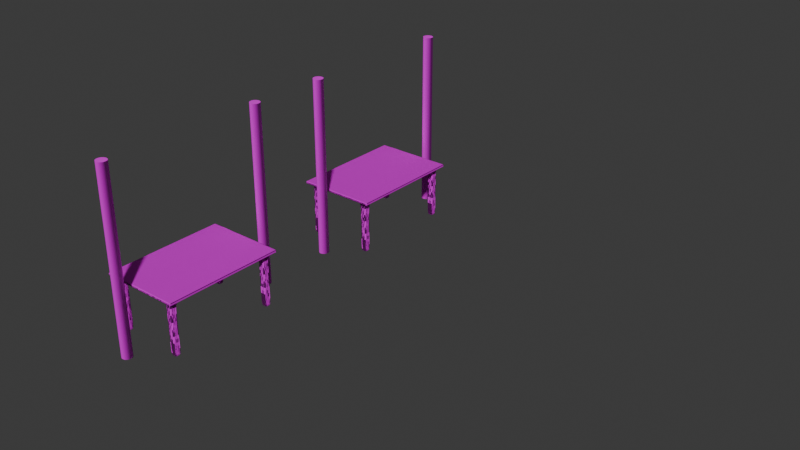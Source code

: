 # Source: Tent.blend  (saved by Blender 4.2.66; exported with 4.5.12 LTS)
import bpy
from mathutils import Matrix  # noqa: F401  (used for matrix-valued properties, if any)

bpy.ops.wm.read_factory_settings(use_empty=True)
scene = bpy.context.scene
scene.name = 'Scene'

# ---- collections
col_collection = bpy.data.collections.new('Collection'); scene.collection.children.link(col_collection)
col_collection_2 = bpy.data.collections.new('Collection 2'); scene.collection.children.link(col_collection_2)

# ---- images (referenced by path relative to the original .blend; pixels are not part of the script)
import os
ASSET_DIR = os.environ.get("B2B_ASSET_DIR", "")  # directory of the original .blend (textures are referenced by path, not embedded)
HERE = os.path.dirname(os.path.abspath(__file__))  # packed textures are extracted next to this script under _unpacked/

def load_image(name, relpath, width, height, colorspace="sRGB"):
    """Load a texture the original file referenced (path relative to the .blend, or extracted next to this script)."""
    p = next((c for c in (os.path.join(HERE, relpath), os.path.join(ASSET_DIR, relpath)) if relpath and os.path.exists(c)), "")
    if p:
        img = bpy.data.images.load(p, check_existing=True)
        img.name = name
    else:  # same state as the original file: an image datablock whose file is absent (Cycles renders it pink)
        img = bpy.data.images.new(name, width, height)
        img.source = "FILE"
        img.filepath = "//" + (relpath or name)
    img.colorspace_settings.name = colorspace
    return img
img_woodflooringashebonydark001_ao_2k_jpg = load_image('WoodFlooringAshEbonyDark001_AO_2K_jpg', 'WoodFlooringAshEbonyDark001_AO_2K.jpg', 1024, 1024, 'Non-Color')
img_woodflooringashebonydark001_bump16_2k_tif = load_image('WoodFlooringAshEbonyDark001_BUMP16_2K_tif', 'WoodFlooringAshEbonyDark001_BUMP16_2K.tif', 1024, 1024, 'Non-Color')
img_woodflooringashebonydark001_col_2k_jpg = load_image('WoodFlooringAshEbonyDark001_COL_2K_jpg', 'WoodFlooringAshEbonyDark001_COL_2K.jpg', 1024, 1024, 'sRGB')
img_woodflooringashebonydark001_disp16_2k_tif = load_image('WoodFlooringAshEbonyDark001_DISP16_2K_tif', 'WoodFlooringAshEbonyDark001_DISP16_2K.tif', 1024, 1024, 'Non-Color')
img_woodflooringashebonydark001_gloss_2k_jpg = load_image('WoodFlooringAshEbonyDark001_GLOSS_2K_jpg', 'WoodFlooringAshEbonyDark001_GLOSS_2K.jpg', 1024, 1024, 'Non-Color')
img_woodflooringashebonydark001_nrm_2k_png = load_image('WoodFlooringAshEbonyDark001_NRM_2K_png', 'WoodFlooringAshEbonyDark001_NRM_2K.png', 1024, 1024, 'Non-Color')
img_woodflooringashebonydark001_refl_2k_jpg = load_image('WoodFlooringAshEbonyDark001_REFL_2K_jpg', 'WoodFlooringAshEbonyDark001_REFL_2K.jpg', 1024, 1024, 'sRGB')
img_fabricupholsteryredplainweave001_col_var1_1k_png = load_image('FabricUpholsteryRedPlainWeave001_COL_VAR1_1K.png', 'FabricUpholsteryMossPlainWeave001/FabricUpholsteryMossPlainWeave001/REGULAR/1K/FabricUpholsteryRedPlainWeave001_COL_VAR1_1K.png', 1024, 1024, 'sRGB')
img_fabricupholsteryblueplainweave001_col_var1_1k_png = load_image('FabricUpholsteryBluePlainWeave001_COL_VAR1_1K.png', 'FabricUpholsteryMossPlainWeave001/FabricUpholsteryMossPlainWeave001/REGULAR/1K/FabricUpholsteryBluePlainWeave001_COL_VAR1_1K.png', 1024, 1024, 'sRGB')
img_woodflooringashebonydark001_ao_2k_jpg_001 = load_image('WoodFlooringAshEbonyDark001_AO_2K_jpg.001', 'WoodFlooringAshEbonyDark001_AO_2K.jpg', 1024, 1024, 'Non-Color')
img_woodflooringashebonydark001_bump16_2k_tif_001 = load_image('WoodFlooringAshEbonyDark001_BUMP16_2K_tif.001', 'WoodFlooringAshEbonyDark001_BUMP16_2K.tif', 1024, 1024, 'Non-Color')
img_woodflooringashebonydark001_col_2k_jpg_001 = load_image('WoodFlooringAshEbonyDark001_COL_2K_jpg.001', 'WoodFlooringAshEbonyDark001_COL_2K.jpg', 1024, 1024, 'sRGB')
img_woodflooringashebonydark001_disp16_2k_tif_001 = load_image('WoodFlooringAshEbonyDark001_DISP16_2K_tif.001', 'WoodFlooringAshEbonyDark001_DISP16_2K.tif', 1024, 1024, 'Non-Color')
img_woodflooringashebonydark001_gloss_2k_jpg_001 = load_image('WoodFlooringAshEbonyDark001_GLOSS_2K_jpg.001', 'WoodFlooringAshEbonyDark001_GLOSS_2K.jpg', 1024, 1024, 'Non-Color')
img_woodflooringashebonydark001_nrm_2k_png_001 = load_image('WoodFlooringAshEbonyDark001_NRM_2K_png.001', 'WoodFlooringAshEbonyDark001_NRM_2K.png', 1024, 1024, 'Non-Color')
img_woodflooringashebonydark001_refl_2k_jpg_001 = load_image('WoodFlooringAshEbonyDark001_REFL_2K_jpg.001', 'WoodFlooringAshEbonyDark001_REFL_2K.jpg', 1024, 1024, 'sRGB')

# ---- materials (node trees are filled in below, after node groups)
mat_woodflooringashebonydark001_2k = bpy.data.materials.new('WoodFlooringAshEbonyDark001_2K')
mat_green_cloth = bpy.data.materials.new('green_cloth')
mat_blue_cloth_002 = bpy.data.materials.new('blue_cloth.002')
mat_woodflooringashebonydark001_2k_001 = bpy.data.materials.new('WoodFlooringAshEbonyDark001_2K.001')

# ---- node groups
ng_simple_uv_mapping = bpy.data.node_groups.new('.simple_uv_mapping', 'ShaderNodeTree')
_s = ng_simple_uv_mapping.interface.new_socket(name='UV', in_out='OUTPUT', socket_type='NodeSocketVector')
_s = ng_simple_uv_mapping.interface.new_socket(name='UV', in_out='INPUT', socket_type='NodeSocketVector')
_s = ng_simple_uv_mapping.interface.new_socket(name='Scale', in_out='INPUT', socket_type='NodeSocketFloat')
_s = ng_simple_uv_mapping.interface.new_socket(name='Rotation', in_out='INPUT', socket_type='NodeSocketFloat')
_s = ng_simple_uv_mapping.interface.new_socket(name='Translate X', in_out='INPUT', socket_type='NodeSocketFloat')
_s = ng_simple_uv_mapping.interface.new_socket(name='Translate Y', in_out='INPUT', socket_type='NodeSocketFloat')
_s = ng_simple_uv_mapping.interface.new_socket(name='Aspect Ratio', in_out='INPUT', socket_type='NodeSocketFloat')
_N = ng_simple_uv_mapping.nodes; _L = ng_simple_uv_mapping.links
n0 = _N.new('NodeGroupInput'); n0.name = 'Group Input'; n0.location = (0, 0)
n1 = _N.new('NodeGroupOutput'); n1.name = 'Group Output'; n1.location = (1250, 0)
n2 = _N.new('ShaderNodeVectorMath'); n2.name = 'Scale (Multiply)'; n2.location = (250, 0)
n2.label = 'Scale (Multiply)'
n2.operation = 'MULTIPLY'
n3 = _N.new('ShaderNodeCombineXYZ'); n3.name = 'Aspect Ratio Factor'; n3.location = (250, -350)
n3.label = 'Aspect Ratio Factor'
n3.inputs[0].default_value = 1.0
n3.inputs[2].default_value = 1.0
n4 = _N.new('ShaderNodeVectorMath'); n4.name = 'Aspect Ration (Multiply)'; n4.location = (500, 0)
n4.label = 'Aspect Ration (Multiply)'
n4.operation = 'MULTIPLY'
n5 = _N.new('ShaderNodeCombineXYZ'); n5.name = 'Translation Offset'; n5.location = (500, -350)
n5.label = 'Translation Offset'
n6 = _N.new('ShaderNodeVectorMath'); n6.name = 'Translation (Add)'; n6.location = (750, 0)
n6.label = 'Translation (Add)'
n7 = _N.new('ShaderNodeMath'); n7.name = 'Math'; n7.location = (750, -350)
n7.operation = 'RADIANS'
n8 = _N.new('ShaderNodeVectorRotate'); n8.name = 'Vector Rotate'; n8.location = (1000, 0)
_L.new(n0.outputs[0], n2.inputs[0])
_L.new(n0.outputs[1], n2.inputs[1])
_L.new(n0.outputs[5], n3.inputs[1])
_L.new(n0.outputs[3], n5.inputs[0])
_L.new(n0.outputs[4], n5.inputs[1])
_L.new(n0.outputs[2], n7.inputs[0])
_L.new(n2.outputs[0], n4.inputs[0])
_L.new(n3.outputs[0], n4.inputs[1])
_L.new(n4.outputs[0], n6.inputs[0])
_L.new(n5.outputs[0], n6.inputs[1])
_L.new(n6.outputs[0], n8.inputs[0])
_L.new(n7.outputs[0], n8.inputs[3])
_L.new(n8.outputs[0], n1.inputs[0])
n1.is_active_output = True
ng_simple_uv_mapping_001 = bpy.data.node_groups.new('.simple_uv_mapping.001', 'ShaderNodeTree')
_s = ng_simple_uv_mapping_001.interface.new_socket(name='UV', in_out='OUTPUT', socket_type='NodeSocketVector')
_s = ng_simple_uv_mapping_001.interface.new_socket(name='UV', in_out='INPUT', socket_type='NodeSocketVector')
_s = ng_simple_uv_mapping_001.interface.new_socket(name='Scale', in_out='INPUT', socket_type='NodeSocketFloat')
_s = ng_simple_uv_mapping_001.interface.new_socket(name='Rotation', in_out='INPUT', socket_type='NodeSocketFloat')
_s = ng_simple_uv_mapping_001.interface.new_socket(name='Translate X', in_out='INPUT', socket_type='NodeSocketFloat')
_s = ng_simple_uv_mapping_001.interface.new_socket(name='Translate Y', in_out='INPUT', socket_type='NodeSocketFloat')
_s = ng_simple_uv_mapping_001.interface.new_socket(name='Aspect Ratio', in_out='INPUT', socket_type='NodeSocketFloat')
_N = ng_simple_uv_mapping_001.nodes; _L = ng_simple_uv_mapping_001.links
n0 = _N.new('NodeGroupInput'); n0.name = 'Group Input'; n0.location = (0, 0)
n1 = _N.new('NodeGroupOutput'); n1.name = 'Group Output'; n1.location = (1250, 0)
n2 = _N.new('ShaderNodeVectorMath'); n2.name = 'Scale (Multiply)'; n2.location = (250, 0)
n2.label = 'Scale (Multiply)'
n2.operation = 'MULTIPLY'
n3 = _N.new('ShaderNodeCombineXYZ'); n3.name = 'Aspect Ratio Factor'; n3.location = (250, -350)
n3.label = 'Aspect Ratio Factor'
n3.inputs[0].default_value = 1.0
n3.inputs[2].default_value = 1.0
n4 = _N.new('ShaderNodeVectorMath'); n4.name = 'Aspect Ration (Multiply)'; n4.location = (500, 0)
n4.label = 'Aspect Ration (Multiply)'
n4.operation = 'MULTIPLY'
n5 = _N.new('ShaderNodeCombineXYZ'); n5.name = 'Translation Offset'; n5.location = (500, -350)
n5.label = 'Translation Offset'
n6 = _N.new('ShaderNodeVectorMath'); n6.name = 'Translation (Add)'; n6.location = (750, 0)
n6.label = 'Translation (Add)'
n7 = _N.new('ShaderNodeMath'); n7.name = 'Math'; n7.location = (750, -350)
n7.operation = 'RADIANS'
n8 = _N.new('ShaderNodeVectorRotate'); n8.name = 'Vector Rotate'; n8.location = (1000, 0)
_L.new(n0.outputs[0], n2.inputs[0])
_L.new(n0.outputs[1], n2.inputs[1])
_L.new(n0.outputs[5], n3.inputs[1])
_L.new(n0.outputs[3], n5.inputs[0])
_L.new(n0.outputs[4], n5.inputs[1])
_L.new(n0.outputs[2], n7.inputs[0])
_L.new(n2.outputs[0], n4.inputs[0])
_L.new(n3.outputs[0], n4.inputs[1])
_L.new(n4.outputs[0], n6.inputs[0])
_L.new(n5.outputs[0], n6.inputs[1])
_L.new(n6.outputs[0], n8.inputs[0])
_L.new(n7.outputs[0], n8.inputs[3])
_L.new(n8.outputs[0], n1.inputs[0])
n1.is_active_output = True

# ---- material node trees
mat_woodflooringashebonydark001_2k.use_nodes = True; mat_woodflooringashebonydark001_2k.node_tree.nodes.clear()
_N = mat_woodflooringashebonydark001_2k.node_tree.nodes; _L = mat_woodflooringashebonydark001_2k.node_tree.links
n0 = _N.new('ShaderNodeBsdfPrincipled'); n0.name = 'Principled BSDF'; n0.location = (-50, 300)
n0.distribution = 'GGX'
n0.subsurface_method = 'RANDOM_WALK_SKIN'
n1 = _N.new('ShaderNodeOutputMaterial'); n1.name = 'Material Output'; n1.location = (300, 300)
n2 = _N.new('NodeFrame'); n2.name = 'Textures'; n2.location = (0, 0)
n2.label = 'Textures'
n2.width = 150
n3 = _N.new('ShaderNodeTexImage'); n3.name = 'AO'; n3.location = (-650, -50)
n3.label = 'AO'
n3.image = img_woodflooringashebonydark001_ao_2k_jpg
n4 = _N.new('ShaderNodeTexImage'); n4.name = 'BUMP16'; n4.location = (-650, -1800)
n4.label = 'BUMP16'
n4.image = img_woodflooringashebonydark001_bump16_2k_tif
n5 = _N.new('ShaderNodeTexImage'); n5.name = 'COL'; n5.location = (-650, 300)
n5.label = 'COL'
n5.image = img_woodflooringashebonydark001_col_2k_jpg
n6 = _N.new('ShaderNodeTexImage'); n6.name = 'DISP16'; n6.location = (-650, -1450)
n6.label = 'DISP16'
n6.image = img_woodflooringashebonydark001_disp16_2k_tif
n6.interpolation = 'Cubic'
n7 = _N.new('ShaderNodeTexImage'); n7.name = 'GLOSS'; n7.location = (-650, -750)
n7.label = 'GLOSS'
n7.image = img_woodflooringashebonydark001_gloss_2k_jpg
n8 = _N.new('ShaderNodeTexImage'); n8.name = 'NRM'; n8.location = (-650, -1100)
n8.label = 'NRM'
n8.image = img_woodflooringashebonydark001_nrm_2k_png
n9 = _N.new('ShaderNodeTexImage'); n9.name = 'REFL'; n9.location = (-650, -400)
n9.label = 'REFL'
n9.image = img_woodflooringashebonydark001_refl_2k_jpg
n10 = _N.new('ShaderNodeMix'); n10.name = 'COLOR * AO'; n10.location = (-300, 300)
n10.label = 'COLOR * AO'
n10.data_type = 'RGBA'
n10.blend_type = 'MULTIPLY'
n10.inputs[0].default_value = 0.0
n11 = _N.new('ShaderNodeDisplacement'); n11.name = 'Displacement'; n11.location = (-300, -1450)
n11.inputs[2].default_value = 0.05
n12 = _N.new('ShaderNodeNormalMap'); n12.name = 'Normal Map'; n12.location = (-300, -1100)
n13 = _N.new('ShaderNodeInvert'); n13.name = 'Invert Gloss'; n13.location = (-300, -750)
n13.label = 'Invert Gloss'
n14 = _N.new('NodeFrame'); n14.name = 'Texture Projection/Mapping'; n14.location = (0, 0)
n14.label = 'Texture Projection/Mapping'
n14.width = 150
n15 = _N.new('ShaderNodeTexCoord'); n15.name = 'Texture Coordinate'; n15.location = (-1250, 300)
n16 = _N.new('ShaderNodeGroup'); n16.name = '.simple_uv_mapping'; n16.location = (-1000, 300)
n16.label = '.simple_uv_mapping'
n16.width = 250
n16.node_tree = ng_simple_uv_mapping
n16.inputs[1].default_value = 1.0
n16.inputs[2].default_value = 0.0
n16.inputs[3].default_value = 0.0
n16.inputs[4].default_value = 0.0
n16.inputs[5].default_value = 1.0
n3.parent = n2
n4.parent = n2
n5.parent = n2
n6.parent = n2
n7.parent = n2
n8.parent = n2
n9.parent = n2
n15.parent = n14
n16.parent = n14
_L.new(n0.outputs[0], n1.inputs[0])
_L.new(n5.outputs[0], n10.inputs[6])
_L.new(n3.outputs[0], n10.inputs[7])
_L.new(n10.outputs[2], n0.inputs[0])
_L.new(n6.outputs[0], n11.inputs[0])
_L.new(n9.outputs[0], n0.inputs[1])
_L.new(n8.outputs[0], n12.inputs[1])
_L.new(n12.outputs[0], n0.inputs[5])
_L.new(n7.outputs[0], n13.inputs[1])
_L.new(n13.outputs[0], n0.inputs[2])
_L.new(n15.outputs[2], n16.inputs[0])
_L.new(n16.outputs[0], n3.inputs[0])
_L.new(n16.outputs[0], n4.inputs[0])
_L.new(n16.outputs[0], n5.inputs[0])
_L.new(n16.outputs[0], n6.inputs[0])
_L.new(n16.outputs[0], n7.inputs[0])
_L.new(n16.outputs[0], n8.inputs[0])
_L.new(n16.outputs[0], n9.inputs[0])
n1.is_active_output = True
mat_green_cloth.use_nodes = True; mat_green_cloth.node_tree.nodes.clear()
_N = mat_green_cloth.node_tree.nodes; _L = mat_green_cloth.node_tree.links
n0 = _N.new('ShaderNodeBsdfPrincipled'); n0.name = 'Principled BSDF'; n0.location = (10, 300)
n0.inputs[2].default_value = 0.81
n1 = _N.new('ShaderNodeOutputMaterial'); n1.name = 'Material Output'; n1.location = (300, 300)
n2 = _N.new('ShaderNodeTexImage'); n2.name = 'Image Texture'; n2.location = (-280, 280)
n2.image = img_fabricupholsteryredplainweave001_col_var1_1k_png
_L.new(n0.outputs[0], n1.inputs[0])
_L.new(n2.outputs[0], n0.inputs[0])
n1.is_active_output = True
mat_blue_cloth_002.use_nodes = True; mat_blue_cloth_002.node_tree.nodes.clear()
_N = mat_blue_cloth_002.node_tree.nodes; _L = mat_blue_cloth_002.node_tree.links
n0 = _N.new('ShaderNodeBsdfPrincipled'); n0.name = 'Principled BSDF'; n0.location = (10, 300)
n1 = _N.new('ShaderNodeOutputMaterial'); n1.name = 'Material Output'; n1.location = (300, 300)
n2 = _N.new('ShaderNodeTexImage'); n2.name = 'Image Texture'; n2.location = (-280, 280)
n2.image = img_fabricupholsteryblueplainweave001_col_var1_1k_png
_L.new(n0.outputs[0], n1.inputs[0])
_L.new(n2.outputs[0], n0.inputs[0])
n1.is_active_output = True
mat_woodflooringashebonydark001_2k_001.use_nodes = True; mat_woodflooringashebonydark001_2k_001.node_tree.nodes.clear()
_N = mat_woodflooringashebonydark001_2k_001.node_tree.nodes; _L = mat_woodflooringashebonydark001_2k_001.node_tree.links
n0 = _N.new('ShaderNodeBsdfPrincipled'); n0.name = 'Principled BSDF'; n0.location = (-50, 300)
n0.distribution = 'GGX'
n0.subsurface_method = 'RANDOM_WALK_SKIN'
n1 = _N.new('ShaderNodeOutputMaterial'); n1.name = 'Material Output'; n1.location = (300, 300)
n2 = _N.new('NodeFrame'); n2.name = 'Textures'; n2.location = (0, 0)
n2.label = 'Textures'
n2.width = 150
n3 = _N.new('ShaderNodeTexImage'); n3.name = 'AO'; n3.location = (-650, -50)
n3.label = 'AO'
n3.image = img_woodflooringashebonydark001_ao_2k_jpg_001
n4 = _N.new('ShaderNodeTexImage'); n4.name = 'BUMP16'; n4.location = (-650, -1800)
n4.label = 'BUMP16'
n4.image = img_woodflooringashebonydark001_bump16_2k_tif_001
n5 = _N.new('ShaderNodeTexImage'); n5.name = 'COL'; n5.location = (-650, 300)
n5.label = 'COL'
n5.image = img_woodflooringashebonydark001_col_2k_jpg_001
n6 = _N.new('ShaderNodeTexImage'); n6.name = 'DISP16'; n6.location = (-650, -1450)
n6.label = 'DISP16'
n6.image = img_woodflooringashebonydark001_disp16_2k_tif_001
n6.interpolation = 'Cubic'
n7 = _N.new('ShaderNodeTexImage'); n7.name = 'GLOSS'; n7.location = (-650, -750)
n7.label = 'GLOSS'
n7.image = img_woodflooringashebonydark001_gloss_2k_jpg_001
n8 = _N.new('ShaderNodeTexImage'); n8.name = 'NRM'; n8.location = (-650, -1100)
n8.label = 'NRM'
n8.image = img_woodflooringashebonydark001_nrm_2k_png_001
n9 = _N.new('ShaderNodeTexImage'); n9.name = 'REFL'; n9.location = (-650, -400)
n9.label = 'REFL'
n9.image = img_woodflooringashebonydark001_refl_2k_jpg_001
n10 = _N.new('ShaderNodeMix'); n10.name = 'COLOR * AO'; n10.location = (-300, 300)
n10.label = 'COLOR * AO'
n10.data_type = 'RGBA'
n10.blend_type = 'MULTIPLY'
n10.inputs[0].default_value = 0.0
n11 = _N.new('ShaderNodeDisplacement'); n11.name = 'Displacement'; n11.location = (-300, -1450)
n11.inputs[2].default_value = 0.05
n12 = _N.new('ShaderNodeNormalMap'); n12.name = 'Normal Map'; n12.location = (-300, -1100)
n13 = _N.new('ShaderNodeInvert'); n13.name = 'Invert Gloss'; n13.location = (-300, -750)
n13.label = 'Invert Gloss'
n14 = _N.new('NodeFrame'); n14.name = 'Texture Projection/Mapping'; n14.location = (0, 0)
n14.label = 'Texture Projection/Mapping'
n14.width = 150
n15 = _N.new('ShaderNodeTexCoord'); n15.name = 'Texture Coordinate'; n15.location = (-1250, 300)
n16 = _N.new('ShaderNodeGroup'); n16.name = '.simple_uv_mapping'; n16.location = (-1000, 300)
n16.label = '.simple_uv_mapping'
n16.width = 250
n16.node_tree = ng_simple_uv_mapping_001
n16.inputs[1].default_value = 1.0
n16.inputs[2].default_value = 0.0
n16.inputs[3].default_value = 0.0
n16.inputs[4].default_value = 0.0
n16.inputs[5].default_value = 1.0
n3.parent = n2
n4.parent = n2
n5.parent = n2
n6.parent = n2
n7.parent = n2
n8.parent = n2
n9.parent = n2
n15.parent = n14
n16.parent = n14
_L.new(n0.outputs[0], n1.inputs[0])
_L.new(n5.outputs[0], n10.inputs[6])
_L.new(n3.outputs[0], n10.inputs[7])
_L.new(n10.outputs[2], n0.inputs[0])
_L.new(n6.outputs[0], n11.inputs[0])
_L.new(n9.outputs[0], n0.inputs[1])
_L.new(n8.outputs[0], n12.inputs[1])
_L.new(n12.outputs[0], n0.inputs[5])
_L.new(n7.outputs[0], n13.inputs[1])
_L.new(n13.outputs[0], n0.inputs[2])
_L.new(n15.outputs[2], n16.inputs[0])
_L.new(n16.outputs[0], n3.inputs[0])
_L.new(n16.outputs[0], n4.inputs[0])
_L.new(n16.outputs[0], n5.inputs[0])
_L.new(n16.outputs[0], n6.inputs[0])
_L.new(n16.outputs[0], n7.inputs[0])
_L.new(n16.outputs[0], n8.inputs[0])
_L.new(n16.outputs[0], n9.inputs[0])
n1.is_active_output = True

# ---- world
world_world = bpy.data.worlds.new('World'); scene.world = world_world
world_world.use_nodes = True; world_world.node_tree.nodes.clear()
_N = world_world.node_tree.nodes; _L = world_world.node_tree.links
n0 = _N.new('ShaderNodeOutputWorld'); n0.name = 'World Output'; n0.location = (300, 300)
n1 = _N.new('ShaderNodeBackground'); n1.name = 'Background'; n1.location = (10, 300)
n1.inputs[0].default_value = (0.05088, 0.05088, 0.05088, 1.0)
_L.new(n1.outputs[0], n0.inputs[0])
n0.is_active_output = True
world_world.color = (0.05088, 0.05088, 0.05088)
world_world.sun_shadow_jitter_overblur = 0.0

# ---- meshes
me_cylinder = bpy.data.meshes.new('Cylinder')
me_cylinder.from_pydata([(0.0, 1.0, -1.0), (0.0, 1.0, 1.0), (0.1951, 0.9808, -1.0), (0.1951, 0.9808, 1.0), (0.3827, 0.9239, -1.0), (0.3827, 0.9239, 1.0), (0.5556, 0.8315, -1.0), (0.5556, 0.8315, 1.0), (0.7071, 0.7071, -1.0), (0.7071, 0.7071, 1.0), (0.8315, 0.5556, -1.0), (0.8315, 0.5556, 1.0), (0.9239, 0.3827, -1.0), (0.9239, 0.3827, 1.0), (0.9808, 0.1951, -1.0), (0.9808, 0.1951, 1.0), (1.0, 0.0, -1.0), (1.0, 0.0, 1.0), (0.9808, -0.1951, -1.0), (0.9808, -0.1951, 1.0), (0.9239, -0.3827, -1.0), (0.9239, -0.3827, 1.0), (0.8315, -0.5556, -1.0), (0.8315, -0.5556, 1.0), (0.7071, -0.7071, -1.0), (0.7071, -0.7071, 1.0), (0.5556, -0.8315, -1.0), (0.5556, -0.8315, 1.0), (0.3827, -0.9239, -1.0), (0.3827, -0.9239, 1.0), (0.1951, -0.9808, -1.0), (0.1951, -0.9808, 1.0), (0.0, -1.0, -1.0), (0.0, -1.0, 1.0), (-0.1951, -0.9808, -1.0), (-0.1951, -0.9808, 1.0), (-0.3827, -0.9239, -1.0), (-0.3827, -0.9239, 1.0), (-0.5556, -0.8315, -1.0), (-0.5556, -0.8315, 1.0), (-0.7071, -0.7071, -1.0), (-0.7071, -0.7071, 1.0), (-0.8315, -0.5556, -1.0), (-0.8315, -0.5556, 1.0), (-0.9239, -0.3827, -1.0), (-0.9239, -0.3827, 1.0), (-0.9808, -0.1951, -1.0), (-0.9808, -0.1951, 1.0), (-1.0, 0.0, -1.0), (-1.0, 0.0, 1.0), (-0.9808, 0.1951, -1.0), (-0.9808, 0.1951, 1.0), (-0.9239, 0.3827, -1.0), (-0.9239, 0.3827, 1.0), (-0.8315, 0.5556, -1.0), (-0.8315, 0.5556, 1.0), (-0.7071, 0.7071, -1.0), (-0.7071, 0.7071, 1.0), (-0.5556, 0.8315, -1.0), (-0.5556, 0.8315, 1.0), (-0.3827, 0.9239, -1.0), (-0.3827, 0.9239, 1.0), (-0.1951, 0.9808, -1.0), (-0.1951, 0.9808, 1.0)], [], [(0, 1, 3, 2), (2, 3, 5, 4), (4, 5, 7, 6), (6, 7, 9, 8), (8, 9, 11, 10), (10, 11, 13, 12), (12, 13, 15, 14), (14, 15, 17, 16), (16, 17, 19, 18), (18, 19, 21, 20), (20, 21, 23, 22), (22, 23, 25, 24), (24, 25, 27, 26), (26, 27, 29, 28), (28, 29, 31, 30), (30, 31, 33, 32), (32, 33, 35, 34), (34, 35, 37, 36), (36, 37, 39, 38), (38, 39, 41, 40), (40, 41, 43, 42), (42, 43, 45, 44), (44, 45, 47, 46), (46, 47, 49, 48), (48, 49, 51, 50), (50, 51, 53, 52), (52, 53, 55, 54), (54, 55, 57, 56), (56, 57, 59, 58), (58, 59, 61, 60), (3, 1, 63, 61, 59, 57, 55, 53, 51, 49, 47, 45, 43, 41, 39, 37, 35, 33, 31, 29, 27, 25, 23, 21, 19, 17, 15, 13, 11, 9, 7, 5), (60, 61, 63, 62), (62, 63, 1, 0), (0, 2, 4, 6, 8, 10, 12, 14, 16, 18, 20, 22, 24, 26, 28, 30, 32, 34, 36, 38, 40, 42, 44, 46, 48, 50, 52, 54, 56, 58, 60, 62)])
_uv = me_cylinder.uv_layers.new(name='UVMap')
_uv.uv.foreach_set('vector', [1.0, 0.5, 1.0, 1.0, 0.9688, 1.0, 0.9688, 0.5, 0.9688, 0.5, 0.9688, 1.0, 0.9375, 1.0, 0.9375, 0.5, 0.9375, 0.5, 0.9375, 1.0, 0.9062, 1.0, 0.9062, 0.5, 0.9062, 0.5, 0.9062, 1.0, 0.875, 1.0, 0.875, 0.5, 0.875, 0.5, 0.875, 1.0, 0.8438, 1.0, 0.8438, 0.5, 0.8438, 0.5, 0.8438, 1.0, 0.8125, 1.0, 0.8125, 0.5, 0.8125, 0.5, 0.8125, 1.0, 0.7812, 1.0, 0.7812, 0.5, 0.7812, 0.5, 0.7812, 1.0, 0.75, 1.0, 0.75, 0.5, 0.75, 0.5, 0.75, 1.0, 0.7188, 1.0, 0.7188, 0.5, 0.7188, 0.5, 0.7188, 1.0, 0.6875, 1.0, 0.6875, 0.5, 0.6875, 0.5, 0.6875, 1.0, 0.6562, 1.0, 0.6562, 0.5, 0.6562, 0.5, 0.6562, 1.0, 0.625, 1.0, 0.625, 0.5, 0.625, 0.5, 0.625, 1.0, 0.5938, 1.0, 0.5938, 0.5, 0.5938, 0.5, 0.5938, 1.0, 0.5625, 1.0, 0.5625, 0.5, 0.5625, 0.5, 0.5625, 1.0, 0.5312, 1.0, 0.5312, 0.5, 0.5312, 0.5, 0.5312, 1.0, 0.5, 1.0, 0.5, 0.5, 0.5, 0.5, 0.5, 1.0, 0.4688, 1.0, 0.4688, 0.5, 0.4688, 0.5, 0.4688, 1.0, 0.4375, 1.0, 0.4375, 0.5, 0.4375, 0.5, 0.4375, 1.0, 0.4062, 1.0, 0.4062, 0.5, 0.4062, 0.5, 0.4062, 1.0, 0.375, 1.0, 0.375, 0.5, 0.375, 0.5, 0.375, 1.0, 0.3438, 1.0, 0.3438, 0.5, 0.3438, 0.5, 0.3438, 1.0, 0.3125, 1.0, 0.3125, 0.5, 0.3125, 0.5, 0.3125, 1.0, 0.2812, 1.0, 0.2812, 0.5, 0.2812, 0.5, 0.2812, 1.0, 0.25, 1.0, 0.25, 0.5, 0.25, 0.5, 0.25, 1.0, 0.2188, 1.0, 0.2188, 0.5, 0.2188, 0.5, 0.2188, 1.0, 0.1875, 1.0, 0.1875, 0.5, 0.1875, 0.5, 0.1875, 1.0, 0.1562, 1.0, 0.1562, 0.5, 0.1562, 0.5, 0.1562, 1.0, 0.125, 1.0, 0.125, 0.5, 0.125, 0.5, 0.125, 1.0, 0.09375, 1.0, 0.09375, 0.5, 0.09375, 0.5, 0.09375, 1.0, 0.0625, 1.0, 0.0625, 0.5, 0.2968, 0.4854, 0.25, 0.49, 0.2032, 0.4854, 0.1582, 0.4717, 0.1167, 0.4496, 0.08029, 0.4197, 0.05045, 0.3833, 0.02827, 0.3418, 0.01461, 0.2968, 0.01, 0.25, 0.01461, 0.2032, 0.02827, 0.1582, 0.05045, 0.1167, 0.08029, 0.08029, 0.1167, 0.05045, 0.1582, 0.02827, 0.2032, 0.01461, 0.25, 0.01, 0.2968, 0.01461, 0.3418, 0.02827, 0.3833, 0.05045, 0.4197, 0.08029, 0.4496, 0.1167, 0.4717, 0.1582, 0.4854, 0.2032, 0.49, 0.25, 0.4854, 0.2968, 0.4717, 0.3418, 0.4496, 0.3833, 0.4197, 0.4197, 0.3833, 0.4496, 0.3418, 0.4717, 0.0625, 0.5, 0.0625, 1.0, 0.03125, 1.0, 0.03125, 0.5, 0.03125, 0.5, 0.03125, 1.0, 0.0, 1.0, 0.0, 0.5, 0.75, 0.49, 0.7968, 0.4854, 0.8418, 0.4717, 0.8833, 0.4496, 0.9197, 0.4197, 0.9496, 0.3833, 0.9717, 0.3418, 0.9854, 0.2968, 0.99, 0.25, 0.9854, 0.2032, 0.9717, 0.1582, 0.9496, 0.1167, 0.9197, 0.08029, 0.8833, 0.05045, 0.8418, 0.02827, 0.7968, 0.01461, 0.75, 0.01, 0.7032, 0.01461, 0.6582, 0.02827, 0.6167, 0.05045, 0.5803, 0.08029, 0.5504, 0.1167, 0.5283, 0.1582, 0.5146, 0.2032, 0.51, 0.25, 0.5146, 0.2968, 0.5283, 0.3418, 0.5504, 0.3833, 0.5803, 0.4197, 0.6167, 0.4496, 0.6582, 0.4717, 0.7032, 0.4854])
me_cylinder.materials.append(mat_woodflooringashebonydark001_2k)
me_cylinder.update()
me_cylinder_001 = bpy.data.meshes.new('Cylinder.001')
me_cylinder_001.from_pydata([(0.0, 1.0, -1.0), (0.0, 1.0, 1.0), (0.1951, 0.9808, -1.0), (0.1951, 0.9808, 1.0), (0.3827, 0.9239, -1.0), (0.3827, 0.9239, 1.0), (0.5556, 0.8315, -1.0), (0.5556, 0.8315, 1.0), (0.7071, 0.7071, -1.0), (0.7071, 0.7071, 1.0), (0.8315, 0.5556, -1.0), (0.8315, 0.5556, 1.0), (0.9239, 0.3827, -1.0), (0.9239, 0.3827, 1.0), (0.9808, 0.1951, -1.0), (0.9808, 0.1951, 1.0), (1.0, 0.0, -1.0), (1.0, 0.0, 1.0), (0.9808, -0.1951, -1.0), (0.9808, -0.1951, 1.0), (0.9239, -0.3827, -1.0), (0.9239, -0.3827, 1.0), (0.8315, -0.5556, -1.0), (0.8315, -0.5556, 1.0), (0.7071, -0.7071, -1.0), (0.7071, -0.7071, 1.0), (0.5556, -0.8315, -1.0), (0.5556, -0.8315, 1.0), (0.3827, -0.9239, -1.0), (0.3827, -0.9239, 1.0), (0.1951, -0.9808, -1.0), (0.1951, -0.9808, 1.0), (0.0, -1.0, -1.0), (0.0, -1.0, 1.0), (-0.1951, -0.9808, -1.0), (-0.1951, -0.9808, 1.0), (-0.3827, -0.9239, -1.0), (-0.3827, -0.9239, 1.0), (-0.5556, -0.8315, -1.0), (-0.5556, -0.8315, 1.0), (-0.7071, -0.7071, -1.0), (-0.7071, -0.7071, 1.0), (-0.8315, -0.5556, -1.0), (-0.8315, -0.5556, 1.0), (-0.9239, -0.3827, -1.0), (-0.9239, -0.3827, 1.0), (-0.9808, -0.1951, -1.0), (-0.9808, -0.1951, 1.0), (-1.0, 0.0, -1.0), (-1.0, 0.0, 1.0), (-0.9808, 0.1951, -1.0), (-0.9808, 0.1951, 1.0), (-0.9239, 0.3827, -1.0), (-0.9239, 0.3827, 1.0), (-0.8315, 0.5556, -1.0), (-0.8315, 0.5556, 1.0), (-0.7071, 0.7071, -1.0), (-0.7071, 0.7071, 1.0), (-0.5556, 0.8315, -1.0), (-0.5556, 0.8315, 1.0), (-0.3827, 0.9239, -1.0), (-0.3827, 0.9239, 1.0), (-0.1951, 0.9808, -1.0), (-0.1951, 0.9808, 1.0)], [], [(0, 1, 3, 2), (2, 3, 5, 4), (4, 5, 7, 6), (6, 7, 9, 8), (8, 9, 11, 10), (10, 11, 13, 12), (12, 13, 15, 14), (14, 15, 17, 16), (16, 17, 19, 18), (18, 19, 21, 20), (20, 21, 23, 22), (22, 23, 25, 24), (24, 25, 27, 26), (26, 27, 29, 28), (28, 29, 31, 30), (30, 31, 33, 32), (32, 33, 35, 34), (34, 35, 37, 36), (36, 37, 39, 38), (38, 39, 41, 40), (40, 41, 43, 42), (42, 43, 45, 44), (44, 45, 47, 46), (46, 47, 49, 48), (48, 49, 51, 50), (50, 51, 53, 52), (52, 53, 55, 54), (54, 55, 57, 56), (56, 57, 59, 58), (58, 59, 61, 60), (3, 1, 63, 61, 59, 57, 55, 53, 51, 49, 47, 45, 43, 41, 39, 37, 35, 33, 31, 29, 27, 25, 23, 21, 19, 17, 15, 13, 11, 9, 7, 5), (60, 61, 63, 62), (62, 63, 1, 0), (0, 2, 4, 6, 8, 10, 12, 14, 16, 18, 20, 22, 24, 26, 28, 30, 32, 34, 36, 38, 40, 42, 44, 46, 48, 50, 52, 54, 56, 58, 60, 62)])
_uv = me_cylinder_001.uv_layers.new(name='UVMap')
_uv.uv.foreach_set('vector', [1.0, 0.5, 1.0, 1.0, 0.9688, 1.0, 0.9688, 0.5, 0.9688, 0.5, 0.9688, 1.0, 0.9375, 1.0, 0.9375, 0.5, 0.9375, 0.5, 0.9375, 1.0, 0.9062, 1.0, 0.9062, 0.5, 0.9062, 0.5, 0.9062, 1.0, 0.875, 1.0, 0.875, 0.5, 0.875, 0.5, 0.875, 1.0, 0.8438, 1.0, 0.8438, 0.5, 0.8438, 0.5, 0.8438, 1.0, 0.8125, 1.0, 0.8125, 0.5, 0.8125, 0.5, 0.8125, 1.0, 0.7812, 1.0, 0.7812, 0.5, 0.7812, 0.5, 0.7812, 1.0, 0.75, 1.0, 0.75, 0.5, 0.75, 0.5, 0.75, 1.0, 0.7188, 1.0, 0.7188, 0.5, 0.7188, 0.5, 0.7188, 1.0, 0.6875, 1.0, 0.6875, 0.5, 0.6875, 0.5, 0.6875, 1.0, 0.6562, 1.0, 0.6562, 0.5, 0.6562, 0.5, 0.6562, 1.0, 0.625, 1.0, 0.625, 0.5, 0.625, 0.5, 0.625, 1.0, 0.5938, 1.0, 0.5938, 0.5, 0.5938, 0.5, 0.5938, 1.0, 0.5625, 1.0, 0.5625, 0.5, 0.5625, 0.5, 0.5625, 1.0, 0.5312, 1.0, 0.5312, 0.5, 0.5312, 0.5, 0.5312, 1.0, 0.5, 1.0, 0.5, 0.5, 0.5, 0.5, 0.5, 1.0, 0.4688, 1.0, 0.4688, 0.5, 0.4688, 0.5, 0.4688, 1.0, 0.4375, 1.0, 0.4375, 0.5, 0.4375, 0.5, 0.4375, 1.0, 0.4062, 1.0, 0.4062, 0.5, 0.4062, 0.5, 0.4062, 1.0, 0.375, 1.0, 0.375, 0.5, 0.375, 0.5, 0.375, 1.0, 0.3438, 1.0, 0.3438, 0.5, 0.3438, 0.5, 0.3438, 1.0, 0.3125, 1.0, 0.3125, 0.5, 0.3125, 0.5, 0.3125, 1.0, 0.2812, 1.0, 0.2812, 0.5, 0.2812, 0.5, 0.2812, 1.0, 0.25, 1.0, 0.25, 0.5, 0.25, 0.5, 0.25, 1.0, 0.2188, 1.0, 0.2188, 0.5, 0.2188, 0.5, 0.2188, 1.0, 0.1875, 1.0, 0.1875, 0.5, 0.1875, 0.5, 0.1875, 1.0, 0.1562, 1.0, 0.1562, 0.5, 0.1562, 0.5, 0.1562, 1.0, 0.125, 1.0, 0.125, 0.5, 0.125, 0.5, 0.125, 1.0, 0.09375, 1.0, 0.09375, 0.5, 0.09375, 0.5, 0.09375, 1.0, 0.0625, 1.0, 0.0625, 0.5, 0.2968, 0.4854, 0.25, 0.49, 0.2032, 0.4854, 0.1582, 0.4717, 0.1167, 0.4496, 0.08029, 0.4197, 0.05045, 0.3833, 0.02827, 0.3418, 0.01461, 0.2968, 0.01, 0.25, 0.01461, 0.2032, 0.02827, 0.1582, 0.05045, 0.1167, 0.08029, 0.08029, 0.1167, 0.05045, 0.1582, 0.02827, 0.2032, 0.01461, 0.25, 0.01, 0.2968, 0.01461, 0.3418, 0.02827, 0.3833, 0.05045, 0.4197, 0.08029, 0.4496, 0.1167, 0.4717, 0.1582, 0.4854, 0.2032, 0.49, 0.25, 0.4854, 0.2968, 0.4717, 0.3418, 0.4496, 0.3833, 0.4197, 0.4197, 0.3833, 0.4496, 0.3418, 0.4717, 0.0625, 0.5, 0.0625, 1.0, 0.03125, 1.0, 0.03125, 0.5, 0.03125, 0.5, 0.03125, 1.0, 0.0, 1.0, 0.0, 0.5, 0.75, 0.49, 0.7968, 0.4854, 0.8418, 0.4717, 0.8833, 0.4496, 0.9197, 0.4197, 0.9496, 0.3833, 0.9717, 0.3418, 0.9854, 0.2968, 0.99, 0.25, 0.9854, 0.2032, 0.9717, 0.1582, 0.9496, 0.1167, 0.9197, 0.08029, 0.8833, 0.05045, 0.8418, 0.02827, 0.7968, 0.01461, 0.75, 0.01, 0.7032, 0.01461, 0.6582, 0.02827, 0.6167, 0.05045, 0.5803, 0.08029, 0.5504, 0.1167, 0.5283, 0.1582, 0.5146, 0.2032, 0.51, 0.25, 0.5146, 0.2968, 0.5283, 0.3418, 0.5504, 0.3833, 0.5803, 0.4197, 0.6167, 0.4496, 0.6582, 0.4717, 0.7032, 0.4854])
me_cylinder_001.materials.append(mat_woodflooringashebonydark001_2k)
me_cylinder_001.update()
me_plane = bpy.data.meshes.new('Plane')
me_plane.from_pydata([(-0.2861, -0.2877, -0.007039), (0.2726, -0.2877, -0.02445), (-0.2861, 0.2713, -0.007039), (0.2726, 0.2713, -0.02445), (-0.2861, 0.2205, -0.007039), (-0.2861, 0.1697, -0.007039), (-0.2861, 0.1188, -0.007039), (-0.2861, 0.06803, -0.007039), (-0.2861, 0.01722, -0.007039), (-0.2861, -0.0336, -0.007039), (-0.2861, -0.08441, -0.007039), (-0.2861, -0.1352, -0.007039), (-0.2861, -0.186, -0.007039), (-0.2861, -0.2369, -0.007039), (-0.2353, -0.2877, -0.008622), (-0.1845, -0.2877, -0.0102), (-0.1337, -0.2877, -0.01179), (-0.08295, -0.2877, -0.01337), (-0.03216, -0.2877, -0.01495), (0.01863, -0.2877, -0.01654), (0.06942, -0.2877, -0.01812), (0.1202, -0.2877, -0.0197), (0.171, -0.2877, -0.02128), (0.2218, -0.2877, -0.02287), (0.2726, -0.2369, -0.02445), (0.2726, -0.186, -0.02445), (0.2726, -0.1352, -0.02445), (0.2726, -0.08441, -0.02445), (0.2726, -0.0336, -0.02445), (0.2726, 0.01722, -0.02445), (0.2726, 0.06803, -0.02445), (0.2726, 0.1188, -0.02445), (0.2726, 0.1697, -0.02445), (0.2726, 0.2205, -0.02445), (0.2218, 0.2713, -0.02287), (0.171, 0.2713, -0.02128), (0.1202, 0.2713, -0.0197), (0.06942, 0.2713, -0.01812), (0.01863, 0.2713, -0.01654), (-0.03216, 0.2713, -0.01495), (-0.08295, 0.2713, -0.01337), (-0.1337, 0.2713, -0.01179), (-0.1845, 0.2713, -0.0102), (-0.2353, 0.2713, -0.008622), (-0.2353, -0.2369, -0.008622), (-0.2353, -0.186, -0.008622), (-0.2353, -0.1352, -0.008622), (-0.2353, -0.08441, -0.008622), (-0.2353, -0.0336, -0.008622), (-0.2353, 0.01722, -0.008622), (-0.2353, 0.06803, -0.008622), (-0.2353, 0.1188, -0.008622), (-0.2353, 0.1697, -0.008622), (-0.2353, 0.2205, -0.008622), (-0.1845, -0.2369, -0.0102), (-0.1845, -0.186, -0.0102), (-0.1845, -0.1352, -0.0102), (-0.1845, -0.08441, -0.0102), (-0.1845, -0.0336, -0.0102), (-0.1845, 0.01722, -0.0102), (-0.1845, 0.06803, -0.0102), (-0.1845, 0.1188, -0.0102), (-0.1845, 0.1697, -0.0102), (-0.1845, 0.2205, -0.0102), (-0.1337, -0.2369, -0.01179), (-0.1337, -0.186, -0.01179), (-0.1337, -0.1352, -0.01179), (-0.1337, -0.08441, -0.01179), (-0.1337, -0.0336, -0.01179), (-0.1337, 0.01722, -0.01179), (-0.1337, 0.06803, -0.01179), (-0.1337, 0.1188, -0.01179), (-0.1337, 0.1697, -0.01179), (-0.1337, 0.2205, -0.01179), (-0.08295, -0.2369, -0.01337), (-0.08295, -0.186, -0.01337), (-0.08295, -0.1352, -0.01337), (-0.08295, -0.08441, -0.01337), (-0.08295, -0.0336, -0.01337), (-0.08295, 0.01722, -0.01337), (-0.08295, 0.06803, -0.01337), (-0.08295, 0.1188, -0.01337), (-0.08295, 0.1697, -0.01337), (-0.08295, 0.2205, -0.01337), (-0.03216, -0.2369, -0.01495), (-0.03216, -0.186, -0.01495), (-0.03216, -0.1352, -0.01495), (-0.03216, -0.08441, -0.01495), (-0.03216, -0.0336, -0.01495), (-0.03216, 0.01722, -0.01495), (-0.03216, 0.06803, -0.01495), (-0.03216, 0.1188, -0.01495), (-0.03216, 0.1697, -0.01495), (-0.03216, 0.2205, -0.01495), (0.01863, -0.2369, -0.01654), (0.01863, -0.186, -0.01654), (0.01863, -0.1352, -0.01654), (0.01863, -0.08441, -0.01654), (0.01863, -0.0336, -0.01654), (0.01863, 0.01722, -0.01654), (0.01863, 0.06803, -0.01654), (0.01863, 0.1188, -0.01654), (0.01863, 0.1697, -0.01654), (0.01863, 0.2205, -0.01654), (0.06942, -0.2369, -0.01812), (0.06942, -0.186, -0.01812), (0.06942, -0.1352, -0.01812), (0.06942, -0.08441, -0.01812), (0.06942, -0.0336, -0.01812), (0.06942, 0.01722, -0.01812), (0.06942, 0.06803, -0.01812), (0.06942, 0.1188, -0.01812), (0.06942, 0.1697, -0.01812), (0.06942, 0.2205, -0.01812), (0.1202, -0.2369, -0.0197), (0.1202, -0.186, -0.0197), (0.1202, -0.1352, -0.0197), (0.1202, -0.08441, -0.0197), (0.1202, -0.0336, -0.0197), (0.1202, 0.01722, -0.0197), (0.1202, 0.06803, -0.0197), (0.1202, 0.1188, -0.0197), (0.1202, 0.1697, -0.0197), (0.1202, 0.2205, -0.0197), (0.171, -0.2369, -0.02128), (0.171, -0.186, -0.02128), (0.171, -0.1352, -0.02128), (0.171, -0.08441, -0.02128), (0.171, -0.0336, -0.02128), (0.171, 0.01722, -0.02128), (0.171, 0.06803, -0.02128), (0.171, 0.1188, -0.02128), (0.171, 0.1697, -0.02128), (0.171, 0.2205, -0.02128), (0.2218, -0.2369, -0.02287), (0.2218, -0.186, -0.02287), (0.2218, -0.1352, -0.02287), (0.2218, -0.08441, -0.02287), (0.2218, -0.0336, -0.02287), (0.2218, 0.01722, -0.02287), (0.2218, 0.06803, -0.02287), (0.2218, 0.1188, -0.02287), (0.2218, 0.1697, -0.02287), (0.2218, 0.2205, -0.02287)], [], [(143, 33, 3, 34), (4, 53, 43, 2), (53, 63, 42, 43), (63, 73, 41, 42), (73, 83, 40, 41), (83, 93, 39, 40), (93, 103, 38, 39), (103, 113, 37, 38), (113, 123, 36, 37), (123, 133, 35, 36), (133, 143, 34, 35), (0, 14, 44, 13), (13, 44, 45, 12), (12, 45, 46, 11), (11, 46, 47, 10), (10, 47, 48, 9), (9, 48, 49, 8), (8, 49, 50, 7), (7, 50, 51, 6), (6, 51, 52, 5), (5, 52, 53, 4), (14, 15, 54, 44), (44, 54, 55, 45), (45, 55, 56, 46), (46, 56, 57, 47), (47, 57, 58, 48), (48, 58, 59, 49), (49, 59, 60, 50), (50, 60, 61, 51), (51, 61, 62, 52), (52, 62, 63, 53), (15, 16, 64, 54), (54, 64, 65, 55), (55, 65, 66, 56), (56, 66, 67, 57), (57, 67, 68, 58), (58, 68, 69, 59), (59, 69, 70, 60), (60, 70, 71, 61), (61, 71, 72, 62), (62, 72, 73, 63), (16, 17, 74, 64), (64, 74, 75, 65), (65, 75, 76, 66), (66, 76, 77, 67), (67, 77, 78, 68), (68, 78, 79, 69), (69, 79, 80, 70), (70, 80, 81, 71), (71, 81, 82, 72), (72, 82, 83, 73), (17, 18, 84, 74), (74, 84, 85, 75), (75, 85, 86, 76), (76, 86, 87, 77), (77, 87, 88, 78), (78, 88, 89, 79), (79, 89, 90, 80), (80, 90, 91, 81), (81, 91, 92, 82), (82, 92, 93, 83), (18, 19, 94, 84), (84, 94, 95, 85), (85, 95, 96, 86), (86, 96, 97, 87), (87, 97, 98, 88), (88, 98, 99, 89), (89, 99, 100, 90), (90, 100, 101, 91), (91, 101, 102, 92), (92, 102, 103, 93), (19, 20, 104, 94), (94, 104, 105, 95), (95, 105, 106, 96), (96, 106, 107, 97), (97, 107, 108, 98), (98, 108, 109, 99), (99, 109, 110, 100), (100, 110, 111, 101), (101, 111, 112, 102), (102, 112, 113, 103), (20, 21, 114, 104), (104, 114, 115, 105), (105, 115, 116, 106), (106, 116, 117, 107), (107, 117, 118, 108), (108, 118, 119, 109), (109, 119, 120, 110), (110, 120, 121, 111), (111, 121, 122, 112), (112, 122, 123, 113), (21, 22, 124, 114), (114, 124, 125, 115), (115, 125, 126, 116), (116, 126, 127, 117), (117, 127, 128, 118), (118, 128, 129, 119), (119, 129, 130, 120), (120, 130, 131, 121), (121, 131, 132, 122), (122, 132, 133, 123), (22, 23, 134, 124), (124, 134, 135, 125), (125, 135, 136, 126), (126, 136, 137, 127), (127, 137, 138, 128), (128, 138, 139, 129), (129, 139, 140, 130), (130, 140, 141, 131), (131, 141, 142, 132), (132, 142, 143, 133), (23, 1, 24, 134), (134, 24, 25, 135), (135, 25, 26, 136), (136, 26, 27, 137), (137, 27, 28, 138), (138, 28, 29, 139), (139, 29, 30, 140), (140, 30, 31, 141), (141, 31, 32, 142), (142, 32, 33, 143)])
_uv = me_plane.uv_layers.new(name='UVMap')
_uv.uv.foreach_set('vector', [0.9091, 0.9091, 1.0, 0.9091, 1.0, 1.0, 0.9091, 1.0, 0.0, 0.9091, 0.09091, 0.9091, 0.09091, 1.0, 0.0, 1.0, 0.09091, 0.9091, 0.1818, 0.9091, 0.1818, 1.0, 0.09091, 1.0, 0.1818, 0.9091, 0.2727, 0.9091, 0.2727, 1.0, 0.1818, 1.0, 0.2727, 0.9091, 0.3636, 0.9091, 0.3636, 1.0, 0.2727, 1.0, 0.3636, 0.9091, 0.4545, 0.9091, 0.4545, 1.0, 0.3636, 1.0, 0.4545, 0.9091, 0.5455, 0.9091, 0.5455, 1.0, 0.4545, 1.0, 0.5455, 0.9091, 0.6364, 0.9091, 0.6364, 1.0, 0.5455, 1.0, 0.6364, 0.9091, 0.7273, 0.9091, 0.7273, 1.0, 0.6364, 1.0, 0.7273, 0.9091, 0.8182, 0.9091, 0.8182, 1.0, 0.7273, 1.0, 0.8182, 0.9091, 0.9091, 0.9091, 0.9091, 1.0, 0.8182, 1.0, 0.0, 0.0, 0.09091, 0.0, 0.09091, 0.09091, 0.0, 0.09091, 0.0, 0.09091, 0.09091, 0.09091, 0.09091, 0.1818, 0.0, 0.1818, 0.0, 0.1818, 0.09091, 0.1818, 0.09091, 0.2727, 0.0, 0.2727, 0.0, 0.2727, 0.09091, 0.2727, 0.09091, 0.3636, 0.0, 0.3636, 0.0, 0.3636, 0.09091, 0.3636, 0.09091, 0.4545, 0.0, 0.4545, 0.0, 0.4545, 0.09091, 0.4545, 0.09091, 0.5455, 0.0, 0.5455, 0.0, 0.5455, 0.09091, 0.5455, 0.09091, 0.6364, 0.0, 0.6364, 0.0, 0.6364, 0.09091, 0.6364, 0.09091, 0.7273, 0.0, 0.7273, 0.0, 0.7273, 0.09091, 0.7273, 0.09091, 0.8182, 0.0, 0.8182, 0.0, 0.8182, 0.09091, 0.8182, 0.09091, 0.9091, 0.0, 0.9091, 0.09091, 0.0, 0.1818, 0.0, 0.1818, 0.09091, 0.09091, 0.09091, 0.09091, 0.09091, 0.1818, 0.09091, 0.1818, 0.1818, 0.09091, 0.1818, 0.09091, 0.1818, 0.1818, 0.1818, 0.1818, 0.2727, 0.09091, 0.2727, 0.09091, 0.2727, 0.1818, 0.2727, 0.1818, 0.3636, 0.09091, 0.3636, 0.09091, 0.3636, 0.1818, 0.3636, 0.1818, 0.4545, 0.09091, 0.4545, 0.09091, 0.4545, 0.1818, 0.4545, 0.1818, 0.5455, 0.09091, 0.5455, 0.09091, 0.5455, 0.1818, 0.5455, 0.1818, 0.6364, 0.09091, 0.6364, 0.09091, 0.6364, 0.1818, 0.6364, 0.1818, 0.7273, 0.09091, 0.7273, 0.09091, 0.7273, 0.1818, 0.7273, 0.1818, 0.8182, 0.09091, 0.8182, 0.09091, 0.8182, 0.1818, 0.8182, 0.1818, 0.9091, 0.09091, 0.9091, 0.1818, 0.0, 0.2727, 0.0, 0.2727, 0.09091, 0.1818, 0.09091, 0.1818, 0.09091, 0.2727, 0.09091, 0.2727, 0.1818, 0.1818, 0.1818, 0.1818, 0.1818, 0.2727, 0.1818, 0.2727, 0.2727, 0.1818, 0.2727, 0.1818, 0.2727, 0.2727, 0.2727, 0.2727, 0.3636, 0.1818, 0.3636, 0.1818, 0.3636, 0.2727, 0.3636, 0.2727, 0.4545, 0.1818, 0.4545, 0.1818, 0.4545, 0.2727, 0.4545, 0.2727, 0.5455, 0.1818, 0.5455, 0.1818, 0.5455, 0.2727, 0.5455, 0.2727, 0.6364, 0.1818, 0.6364, 0.1818, 0.6364, 0.2727, 0.6364, 0.2727, 0.7273, 0.1818, 0.7273, 0.1818, 0.7273, 0.2727, 0.7273, 0.2727, 0.8182, 0.1818, 0.8182, 0.1818, 0.8182, 0.2727, 0.8182, 0.2727, 0.9091, 0.1818, 0.9091, 0.2727, 0.0, 0.3636, 0.0, 0.3636, 0.09091, 0.2727, 0.09091, 0.2727, 0.09091, 0.3636, 0.09091, 0.3636, 0.1818, 0.2727, 0.1818, 0.2727, 0.1818, 0.3636, 0.1818, 0.3636, 0.2727, 0.2727, 0.2727, 0.2727, 0.2727, 0.3636, 0.2727, 0.3636, 0.3636, 0.2727, 0.3636, 0.2727, 0.3636, 0.3636, 0.3636, 0.3636, 0.4545, 0.2727, 0.4545, 0.2727, 0.4545, 0.3636, 0.4545, 0.3636, 0.5455, 0.2727, 0.5455, 0.2727, 0.5455, 0.3636, 0.5455, 0.3636, 0.6364, 0.2727, 0.6364, 0.2727, 0.6364, 0.3636, 0.6364, 0.3636, 0.7273, 0.2727, 0.7273, 0.2727, 0.7273, 0.3636, 0.7273, 0.3636, 0.8182, 0.2727, 0.8182, 0.2727, 0.8182, 0.3636, 0.8182, 0.3636, 0.9091, 0.2727, 0.9091, 0.3636, 0.0, 0.4545, 0.0, 0.4545, 0.09091, 0.3636, 0.09091, 0.3636, 0.09091, 0.4545, 0.09091, 0.4545, 0.1818, 0.3636, 0.1818, 0.3636, 0.1818, 0.4545, 0.1818, 0.4545, 0.2727, 0.3636, 0.2727, 0.3636, 0.2727, 0.4545, 0.2727, 0.4545, 0.3636, 0.3636, 0.3636, 0.3636, 0.3636, 0.4545, 0.3636, 0.4545, 0.4545, 0.3636, 0.4545, 0.3636, 0.4545, 0.4545, 0.4545, 0.4545, 0.5455, 0.3636, 0.5455, 0.3636, 0.5455, 0.4545, 0.5455, 0.4545, 0.6364, 0.3636, 0.6364, 0.3636, 0.6364, 0.4545, 0.6364, 0.4545, 0.7273, 0.3636, 0.7273, 0.3636, 0.7273, 0.4545, 0.7273, 0.4545, 0.8182, 0.3636, 0.8182, 0.3636, 0.8182, 0.4545, 0.8182, 0.4545, 0.9091, 0.3636, 0.9091, 0.4545, 0.0, 0.5455, 0.0, 0.5455, 0.09091, 0.4545, 0.09091, 0.4545, 0.09091, 0.5455, 0.09091, 0.5455, 0.1818, 0.4545, 0.1818, 0.4545, 0.1818, 0.5455, 0.1818, 0.5455, 0.2727, 0.4545, 0.2727, 0.4545, 0.2727, 0.5455, 0.2727, 0.5455, 0.3636, 0.4545, 0.3636, 0.4545, 0.3636, 0.5455, 0.3636, 0.5455, 0.4545, 0.4545, 0.4545, 0.4545, 0.4545, 0.5455, 0.4545, 0.5455, 0.5455, 0.4545, 0.5455, 0.4545, 0.5455, 0.5455, 0.5455, 0.5455, 0.6364, 0.4545, 0.6364, 0.4545, 0.6364, 0.5455, 0.6364, 0.5455, 0.7273, 0.4545, 0.7273, 0.4545, 0.7273, 0.5455, 0.7273, 0.5455, 0.8182, 0.4545, 0.8182, 0.4545, 0.8182, 0.5455, 0.8182, 0.5455, 0.9091, 0.4545, 0.9091, 0.5455, 0.0, 0.6364, 0.0, 0.6364, 0.09091, 0.5455, 0.09091, 0.5455, 0.09091, 0.6364, 0.09091, 0.6364, 0.1818, 0.5455, 0.1818, 0.5455, 0.1818, 0.6364, 0.1818, 0.6364, 0.2727, 0.5455, 0.2727, 0.5455, 0.2727, 0.6364, 0.2727, 0.6364, 0.3636, 0.5455, 0.3636, 0.5455, 0.3636, 0.6364, 0.3636, 0.6364, 0.4545, 0.5455, 0.4545, 0.5455, 0.4545, 0.6364, 0.4545, 0.6364, 0.5455, 0.5455, 0.5455, 0.5455, 0.5455, 0.6364, 0.5455, 0.6364, 0.6364, 0.5455, 0.6364, 0.5455, 0.6364, 0.6364, 0.6364, 0.6364, 0.7273, 0.5455, 0.7273, 0.5455, 0.7273, 0.6364, 0.7273, 0.6364, 0.8182, 0.5455, 0.8182, 0.5455, 0.8182, 0.6364, 0.8182, 0.6364, 0.9091, 0.5455, 0.9091, 0.6364, 0.0, 0.7273, 0.0, 0.7273, 0.09091, 0.6364, 0.09091, 0.6364, 0.09091, 0.7273, 0.09091, 0.7273, 0.1818, 0.6364, 0.1818, 0.6364, 0.1818, 0.7273, 0.1818, 0.7273, 0.2727, 0.6364, 0.2727, 0.6364, 0.2727, 0.7273, 0.2727, 0.7273, 0.3636, 0.6364, 0.3636, 0.6364, 0.3636, 0.7273, 0.3636, 0.7273, 0.4545, 0.6364, 0.4545, 0.6364, 0.4545, 0.7273, 0.4545, 0.7273, 0.5455, 0.6364, 0.5455, 0.6364, 0.5455, 0.7273, 0.5455, 0.7273, 0.6364, 0.6364, 0.6364, 0.6364, 0.6364, 0.7273, 0.6364, 0.7273, 0.7273, 0.6364, 0.7273, 0.6364, 0.7273, 0.7273, 0.7273, 0.7273, 0.8182, 0.6364, 0.8182, 0.6364, 0.8182, 0.7273, 0.8182, 0.7273, 0.9091, 0.6364, 0.9091, 0.7273, 0.0, 0.8182, 0.0, 0.8182, 0.09091, 0.7273, 0.09091, 0.7273, 0.09091, 0.8182, 0.09091, 0.8182, 0.1818, 0.7273, 0.1818, 0.7273, 0.1818, 0.8182, 0.1818, 0.8182, 0.2727, 0.7273, 0.2727, 0.7273, 0.2727, 0.8182, 0.2727, 0.8182, 0.3636, 0.7273, 0.3636, 0.7273, 0.3636, 0.8182, 0.3636, 0.8182, 0.4545, 0.7273, 0.4545, 0.7273, 0.4545, 0.8182, 0.4545, 0.8182, 0.5455, 0.7273, 0.5455, 0.7273, 0.5455, 0.8182, 0.5455, 0.8182, 0.6364, 0.7273, 0.6364, 0.7273, 0.6364, 0.8182, 0.6364, 0.8182, 0.7273, 0.7273, 0.7273, 0.7273, 0.7273, 0.8182, 0.7273, 0.8182, 0.8182, 0.7273, 0.8182, 0.7273, 0.8182, 0.8182, 0.8182, 0.8182, 0.9091, 0.7273, 0.9091, 0.8182, 0.0, 0.9091, 0.0, 0.9091, 0.09091, 0.8182, 0.09091, 0.8182, 0.09091, 0.9091, 0.09091, 0.9091, 0.1818, 0.8182, 0.1818, 0.8182, 0.1818, 0.9091, 0.1818, 0.9091, 0.2727, 0.8182, 0.2727, 0.8182, 0.2727, 0.9091, 0.2727, 0.9091, 0.3636, 0.8182, 0.3636, 0.8182, 0.3636, 0.9091, 0.3636, 0.9091, 0.4545, 0.8182, 0.4545, 0.8182, 0.4545, 0.9091, 0.4545, 0.9091, 0.5455, 0.8182, 0.5455, 0.8182, 0.5455, 0.9091, 0.5455, 0.9091, 0.6364, 0.8182, 0.6364, 0.8182, 0.6364, 0.9091, 0.6364, 0.9091, 0.7273, 0.8182, 0.7273, 0.8182, 0.7273, 0.9091, 0.7273, 0.9091, 0.8182, 0.8182, 0.8182, 0.8182, 0.8182, 0.9091, 0.8182, 0.9091, 0.9091, 0.8182, 0.9091, 0.9091, 0.0, 1.0, 0.0, 1.0, 0.09091, 0.9091, 0.09091, 0.9091, 0.09091, 1.0, 0.09091, 1.0, 0.1818, 0.9091, 0.1818, 0.9091, 0.1818, 1.0, 0.1818, 1.0, 0.2727, 0.9091, 0.2727, 0.9091, 0.2727, 1.0, 0.2727, 1.0, 0.3636, 0.9091, 0.3636, 0.9091, 0.3636, 1.0, 0.3636, 1.0, 0.4545, 0.9091, 0.4545, 0.9091, 0.4545, 1.0, 0.4545, 1.0, 0.5455, 0.9091, 0.5455, 0.9091, 0.5455, 1.0, 0.5455, 1.0, 0.6364, 0.9091, 0.6364, 0.9091, 0.6364, 1.0, 0.6364, 1.0, 0.7273, 0.9091, 0.7273, 0.9091, 0.7273, 1.0, 0.7273, 1.0, 0.8182, 0.9091, 0.8182, 0.9091, 0.8182, 1.0, 0.8182, 1.0, 0.9091, 0.9091, 0.9091])
me_plane.materials.append(mat_green_cloth)
me_plane.update()
me_plane_002 = bpy.data.meshes.new('Plane.002')
me_plane_002.from_pydata([(-0.3048, -0.3048, 0.0), (0.3048, -0.3048, 0.0), (-0.3048, 0.3048, 0.0), (0.3048, 0.3048, 0.0), (-0.3048, -0.3048, 0.03851), (0.3048, -0.3048, 0.03851), (-0.3048, 0.3048, 0.03851), (0.3048, 0.3048, 0.03851), (-0.2803, -0.3048, 0.0), (-0.2803, 0.3048, 0.0), (-0.2803, -0.3048, 0.03851), (-0.2803, 0.3048, 0.03851), (0.2801, -0.3048, 0.0), (0.2801, -0.3048, 0.03851), (0.2801, 0.3048, 0.0), (0.2801, 0.3048, 0.03851), (-0.3048, 0.2628, 0.0), (0.3048, 0.2628, 0.0), (-0.3048, 0.2628, 0.03851), (0.3048, 0.2628, 0.03851), (-0.2803, 0.2628, 0.03851), (-0.2803, 0.2628, 0.0), (0.2801, 0.2628, 0.03851), (0.2801, 0.2628, 0.0), (-0.3048, -0.2597, 0.0), (-0.3048, -0.2597, 0.03851), (-0.2803, -0.2597, 0.0), (0.2801, -0.2597, 0.0), (0.3048, -0.2597, 0.0), (0.3048, -0.2597, 0.03851), (-0.2803, -0.2597, 0.03851), (0.2801, -0.2597, 0.03851), (0.3048, 0.2178, 0.0), (0.3048, 0.2178, 0.03851), (-0.2803, 0.2178, 0.03851), (0.2801, 0.2178, 0.03851), (-0.3048, 0.2178, 0.0), (-0.3048, 0.2178, 0.03851), (-0.2803, 0.2178, 0.0), (0.2801, 0.2178, 0.0), (-0.3048, -0.213, 0.0), (-0.3048, -0.213, 0.03851), (-0.2803, -0.213, 0.0), (0.2801, -0.213, 0.0), (0.3048, -0.213, 0.0), (0.3048, -0.213, 0.03851), (-0.2803, -0.213, 0.03851), (0.2801, -0.213, 0.03851), (0.2499, 0.3048, 0.0), (0.2499, 0.3048, 0.03851), (0.2499, -0.3048, 0.0), (0.2499, -0.3048, 0.03851), (0.2499, 0.2628, 0.0), (0.2499, 0.2628, 0.03851), (0.2499, -0.2597, 0.03851), (0.2499, -0.2597, 0.0), (0.2499, 0.2178, 0.03851), (0.2499, 0.2178, 0.0), (0.2499, -0.213, 0.0), (0.2499, -0.213, 0.03851), (-0.2512, 0.3048, 0.0), (-0.2512, 0.3048, 0.03851), (-0.2512, 0.2628, 0.03851), (-0.2512, -0.2597, 0.03851), (-0.2512, 0.2178, 0.03851), (-0.2512, -0.213, 0.03851), (-0.2512, -0.3048, 0.0), (-0.2512, -0.3048, 0.03851), (-0.2512, 0.2628, 0.0), (-0.2512, -0.2597, 0.0), (-0.2512, 0.2178, 0.0), (-0.2512, -0.213, 0.0), (0.2499, 0.2628, -0.8277), (0.2801, 0.2628, -0.8277), (-0.2803, -0.213, -0.8277), (-0.2803, -0.2597, -0.8277), (0.2801, -0.213, -0.8277), (0.2801, -0.2597, -0.8277), (0.2499, -0.2597, -0.8277), (-0.2803, 0.2628, -0.8277), (-0.2803, 0.2178, -0.8277), (0.2801, 0.2178, -0.8277), (0.2499, 0.2178, -0.8277), (0.2499, -0.213, -0.8277), (-0.2512, 0.2628, -0.8277), (-0.2512, -0.2597, -0.8277), (-0.2512, 0.2178, -0.8277), (-0.2512, -0.213, -0.8277)], [], [(23, 14, 3, 17), (22, 19, 7, 15), (17, 3, 7, 19), (24, 0, 4, 25), (9, 2, 6, 11), (12, 1, 5, 13), (0, 8, 10, 4), (60, 9, 11, 61), (18, 20, 11, 6), (16, 2, 9, 21), (3, 14, 15, 7), (50, 12, 13, 51), (53, 22, 15, 49), (52, 48, 14, 23), (43, 27, 77, 76), (56, 35, 22, 53), (36, 16, 21, 38), (37, 34, 20, 18), (2, 16, 18, 6), (32, 17, 19, 33), (35, 33, 19, 22), (39, 23, 17, 32), (12, 27, 28, 1), (13, 5, 29, 31), (1, 28, 29, 5), (4, 10, 30, 25), (0, 24, 26, 8), (51, 13, 31, 54), (50, 55, 27, 12), (40, 24, 25, 41), (16, 36, 37, 18), (43, 39, 32, 44), (47, 45, 33, 35), (44, 32, 33, 45), (41, 46, 34, 37), (40, 36, 38, 42), (59, 47, 35, 56), (58, 57, 39, 43), (26, 42, 74, 75), (54, 31, 47, 59), (24, 40, 42, 26), (25, 30, 46, 41), (28, 44, 45, 29), (31, 29, 45, 47), (27, 43, 44, 28), (36, 40, 41, 37), (63, 54, 59, 65), (69, 71, 58, 55), (71, 70, 57, 58), (65, 59, 56, 64), (66, 69, 55, 50), (67, 51, 54, 63), (64, 56, 53, 62), (70, 68, 52, 57), (68, 60, 48, 52), (62, 53, 49, 61), (66, 50, 51, 67), (14, 48, 49, 15), (8, 66, 67, 10), (20, 62, 61, 11), (21, 9, 60, 68), (55, 58, 83, 78), (34, 64, 62, 20), (10, 67, 63, 30), (8, 26, 69, 66), (46, 65, 64, 34), (42, 38, 70, 71), (42, 71, 87, 74), (30, 63, 65, 46), (48, 60, 61, 49), (82, 72, 73, 81), (78, 83, 76, 77), (80, 79, 84, 86), (75, 74, 87, 85), (58, 43, 76, 83), (71, 69, 85, 87), (68, 70, 86, 84), (21, 68, 84, 79), (27, 55, 78, 77), (52, 23, 73, 72), (69, 26, 75, 85), (38, 21, 79, 80), (57, 52, 72, 82), (70, 38, 80, 86), (23, 39, 81, 73), (39, 57, 82, 81)])
_uv = me_plane_002.uv_layers.new(name='UVMap')
_uv.uv.foreach_set('vector', [0.9595, 0.931, 0.9595, 1.0, 1.0, 1.0, 1.0, 0.931, 0.9595, 0.931, 1.0, 0.931, 1.0, 1.0, 0.9595, 1.0, 1.0, 0.931, 1.0, 1.0, 1.0, 1.0, 1.0, 0.931, 0.0, 0.07393, 0.0, 0.0, 0.0, 0.0, 0.0, 0.07393, 0.04017, 1.0, 0.0, 1.0, 0.0, 1.0, 0.04017, 1.0, 0.9595, 0.0, 1.0, 0.0, 1.0, 0.0, 0.9595, 0.0, 0.0, 0.0, 0.04017, 0.0, 0.04017, 0.0, 0.0, 0.0, 0.08794, 1.0, 0.04017, 1.0, 0.04017, 1.0, 0.08794, 1.0, 0.0, 0.931, 0.04017, 0.931, 0.04017, 1.0, 0.0, 1.0, 0.0, 0.931, 0.0, 1.0, 0.04017, 1.0, 0.04017, 0.931, 1.0, 1.0, 0.9595, 1.0, 0.9595, 1.0, 1.0, 1.0, 0.91, 0.0, 0.9595, 0.0, 0.9595, 0.0, 0.91, 0.0, 0.91, 0.931, 0.9595, 0.931, 0.9595, 1.0, 0.91, 1.0, 0.91, 0.931, 0.91, 1.0, 0.9595, 1.0, 0.9595, 0.931, 0.9595, 0.1506, 0.9595, 0.07393, 0.9595, 0.07393, 0.9595, 0.1506, 0.91, 0.8573, 0.9595, 0.8573, 0.9595, 0.931, 0.91, 0.931, 0.0, 0.8573, 0.0, 0.931, 0.04017, 0.931, 0.04017, 0.8573, 0.0, 0.8573, 0.04017, 0.8573, 0.04017, 0.931, 0.0, 0.931, 0.0, 1.0, 0.0, 0.931, 0.0, 0.931, 0.0, 1.0, 1.0, 0.8573, 1.0, 0.931, 1.0, 0.931, 1.0, 0.8573, 0.9595, 0.8573, 1.0, 0.8573, 1.0, 0.931, 0.9595, 0.931, 0.9595, 0.8573, 0.9595, 0.931, 1.0, 0.931, 1.0, 0.8573, 0.9595, 0.0, 0.9595, 0.07393, 1.0, 0.07393, 1.0, 0.0, 0.9595, 0.0, 1.0, 0.0, 1.0, 0.07393, 0.9595, 0.07393, 1.0, 0.0, 1.0, 0.07393, 1.0, 0.07393, 1.0, 0.0, 0.0, 0.0, 0.04017, 0.0, 0.04017, 0.07393, 0.0, 0.07393, 0.0, 0.0, 0.0, 0.07393, 0.04017, 0.07393, 0.04017, 0.0, 0.91, 0.0, 0.9595, 0.0, 0.9595, 0.07393, 0.91, 0.07393, 0.91, 0.0, 0.91, 0.07393, 0.9595, 0.07393, 0.9595, 0.0, 0.0, 0.1506, 0.0, 0.07393, 0.0, 0.07393, 0.0, 0.1506, 0.0, 0.931, 0.0, 0.8573, 0.0, 0.8573, 0.0, 0.931, 0.9595, 0.1506, 0.9595, 0.8573, 1.0, 0.8573, 1.0, 0.1506, 0.9595, 0.1506, 1.0, 0.1506, 1.0, 0.8573, 0.9595, 0.8573, 1.0, 0.1506, 1.0, 0.8573, 1.0, 0.8573, 1.0, 0.1506, 0.0, 0.1506, 0.04017, 0.1506, 0.04017, 0.8573, 0.0, 0.8573, 0.0, 0.1506, 0.0, 0.8573, 0.04017, 0.8573, 0.04017, 0.1506, 0.91, 0.1506, 0.9595, 0.1506, 0.9595, 0.8573, 0.91, 0.8573, 0.91, 0.1506, 0.91, 0.8573, 0.9595, 0.8573, 0.9595, 0.1506, 0.04017, 0.07393, 0.04017, 0.1506, 0.04017, 0.1506, 0.04017, 0.07393, 0.91, 0.07393, 0.9595, 0.07393, 0.9595, 0.1506, 0.91, 0.1506, 0.0, 0.07393, 0.0, 0.1506, 0.04017, 0.1506, 0.04017, 0.07393, 0.0, 0.07393, 0.04017, 0.07393, 0.04017, 0.1506, 0.0, 0.1506, 1.0, 0.07393, 1.0, 0.1506, 1.0, 0.1506, 1.0, 0.07393, 0.9595, 0.07393, 1.0, 0.07393, 1.0, 0.1506, 0.9595, 0.1506, 0.9595, 0.07393, 0.9595, 0.1506, 1.0, 0.1506, 1.0, 0.07393, 0.0, 0.8573, 0.0, 0.1506, 0.0, 0.1506, 0.0, 0.8573, 0.08794, 0.07393, 0.91, 0.07393, 0.91, 0.1506, 0.08794, 0.1506, 0.08794, 0.07393, 0.08794, 0.1506, 0.91, 0.1506, 0.91, 0.07393, 0.08794, 0.1506, 0.08794, 0.8573, 0.91, 0.8573, 0.91, 0.1506, 0.08794, 0.1506, 0.91, 0.1506, 0.91, 0.8573, 0.08794, 0.8573, 0.08794, 0.0, 0.08794, 0.07393, 0.91, 0.07393, 0.91, 0.0, 0.08794, 0.0, 0.91, 0.0, 0.91, 0.07393, 0.08794, 0.07393, 0.08794, 0.8573, 0.91, 0.8573, 0.91, 0.931, 0.08794, 0.931, 0.08794, 0.8573, 0.08794, 0.931, 0.91, 0.931, 0.91, 0.8573, 0.08794, 0.931, 0.08794, 1.0, 0.91, 1.0, 0.91, 0.931, 0.08794, 0.931, 0.91, 0.931, 0.91, 1.0, 0.08794, 1.0, 0.08794, 0.0, 0.91, 0.0, 0.91, 0.0, 0.08794, 0.0, 0.9595, 1.0, 0.91, 1.0, 0.91, 1.0, 0.9595, 1.0, 0.04017, 0.0, 0.08794, 0.0, 0.08794, 0.0, 0.04017, 0.0, 0.04017, 0.931, 0.08794, 0.931, 0.08794, 1.0, 0.04017, 1.0, 0.04017, 0.931, 0.04017, 1.0, 0.08794, 1.0, 0.08794, 0.931, 0.91, 0.07393, 0.91, 0.1506, 0.91, 0.1506, 0.91, 0.07393, 0.04017, 0.8573, 0.08794, 0.8573, 0.08794, 0.931, 0.04017, 0.931, 0.04017, 0.0, 0.08794, 0.0, 0.08794, 0.07393, 0.04017, 0.07393, 0.04017, 0.0, 0.04017, 0.07393, 0.08794, 0.07393, 0.08794, 0.0, 0.04017, 0.1506, 0.08794, 0.1506, 0.08794, 0.8573, 0.04017, 0.8573, 0.04017, 0.1506, 0.04017, 0.8573, 0.08794, 0.8573, 0.08794, 0.1506, 0.04017, 0.1506, 0.08794, 0.1506, 0.08794, 0.1506, 0.04017, 0.1506, 0.04017, 0.07393, 0.08794, 0.07393, 0.08794, 0.1506, 0.04017, 0.1506, 0.91, 1.0, 0.08794, 1.0, 0.08794, 1.0, 0.91, 1.0, 0.91, 0.8573, 0.91, 0.931, 0.9595, 0.931, 0.9595, 0.8573, 0.91, 0.07393, 0.91, 0.1506, 0.9595, 0.1506, 0.9595, 0.07393, 0.04017, 0.8573, 0.04017, 0.931, 0.08794, 0.931, 0.08794, 0.8573, 0.04017, 0.07393, 0.04017, 0.1506, 0.08794, 0.1506, 0.08794, 0.07393, 0.91, 0.1506, 0.9595, 0.1506, 0.9595, 0.1506, 0.91, 0.1506, 0.08794, 0.1506, 0.08794, 0.07393, 0.08794, 0.07393, 0.08794, 0.1506, 0.08794, 0.931, 0.08794, 0.8573, 0.08794, 0.8573, 0.08794, 0.931, 0.04017, 0.931, 0.08794, 0.931, 0.08794, 0.931, 0.04017, 0.931, 0.9595, 0.07393, 0.91, 0.07393, 0.91, 0.07393, 0.9595, 0.07393, 0.91, 0.931, 0.9595, 0.931, 0.9595, 0.931, 0.91, 0.931, 0.08794, 0.07393, 0.04017, 0.07393, 0.04017, 0.07393, 0.08794, 0.07393, 0.04017, 0.8573, 0.04017, 0.931, 0.04017, 0.931, 0.04017, 0.8573, 0.91, 0.8573, 0.91, 0.931, 0.91, 0.931, 0.91, 0.8573, 0.08794, 0.8573, 0.04017, 0.8573, 0.04017, 0.8573, 0.08794, 0.8573, 0.9595, 0.931, 0.9595, 0.8573, 0.9595, 0.8573, 0.9595, 0.931, 0.9595, 0.8573, 0.91, 0.8573, 0.91, 0.8573, 0.9595, 0.8573])
me_plane_002.materials.append(mat_woodflooringashebonydark001_2k)
me_plane_002.update()
me_cylinder_003 = bpy.data.meshes.new('Cylinder.003')
me_cylinder_003.from_pydata([(0.0, 1.0, -1.0), (0.0, 1.0, 1.0), (0.1951, 0.9808, -1.0), (0.1951, 0.9808, 1.0), (0.3827, 0.9239, -1.0), (0.3827, 0.9239, 1.0), (0.5556, 0.8315, -1.0), (0.5556, 0.8315, 1.0), (0.7071, 0.7071, -1.0), (0.7071, 0.7071, 1.0), (0.8315, 0.5556, -1.0), (0.8315, 0.5556, 1.0), (0.9239, 0.3827, -1.0), (0.9239, 0.3827, 1.0), (0.9808, 0.1951, -1.0), (0.9808, 0.1951, 1.0), (1.0, 0.0, -1.0), (1.0, 0.0, 1.0), (0.9808, -0.1951, -1.0), (0.9808, -0.1951, 1.0), (0.9239, -0.3827, -1.0), (0.9239, -0.3827, 1.0), (0.8315, -0.5556, -1.0), (0.8315, -0.5556, 1.0), (0.7071, -0.7071, -1.0), (0.7071, -0.7071, 1.0), (0.5556, -0.8315, -1.0), (0.5556, -0.8315, 1.0), (0.3827, -0.9239, -1.0), (0.3827, -0.9239, 1.0), (0.1951, -0.9808, -1.0), (0.1951, -0.9808, 1.0), (0.0, -1.0, -1.0), (0.0, -1.0, 1.0), (-0.1951, -0.9808, -1.0), (-0.1951, -0.9808, 1.0), (-0.3827, -0.9239, -1.0), (-0.3827, -0.9239, 1.0), (-0.5556, -0.8315, -1.0), (-0.5556, -0.8315, 1.0), (-0.7071, -0.7071, -1.0), (-0.7071, -0.7071, 1.0), (-0.8315, -0.5556, -1.0), (-0.8315, -0.5556, 1.0), (-0.9239, -0.3827, -1.0), (-0.9239, -0.3827, 1.0), (-0.9808, -0.1951, -1.0), (-0.9808, -0.1951, 1.0), (-1.0, 0.0, -1.0), (-1.0, 0.0, 1.0), (-0.9808, 0.1951, -1.0), (-0.9808, 0.1951, 1.0), (-0.9239, 0.3827, -1.0), (-0.9239, 0.3827, 1.0), (-0.8315, 0.5556, -1.0), (-0.8315, 0.5556, 1.0), (-0.7071, 0.7071, -1.0), (-0.7071, 0.7071, 1.0), (-0.5556, 0.8315, -1.0), (-0.5556, 0.8315, 1.0), (-0.3827, 0.9239, -1.0), (-0.3827, 0.9239, 1.0), (-0.1951, 0.9808, -1.0), (-0.1951, 0.9808, 1.0)], [], [(0, 1, 3, 2), (2, 3, 5, 4), (4, 5, 7, 6), (6, 7, 9, 8), (8, 9, 11, 10), (10, 11, 13, 12), (12, 13, 15, 14), (14, 15, 17, 16), (16, 17, 19, 18), (18, 19, 21, 20), (20, 21, 23, 22), (22, 23, 25, 24), (24, 25, 27, 26), (26, 27, 29, 28), (28, 29, 31, 30), (30, 31, 33, 32), (32, 33, 35, 34), (34, 35, 37, 36), (36, 37, 39, 38), (38, 39, 41, 40), (40, 41, 43, 42), (42, 43, 45, 44), (44, 45, 47, 46), (46, 47, 49, 48), (48, 49, 51, 50), (50, 51, 53, 52), (52, 53, 55, 54), (54, 55, 57, 56), (56, 57, 59, 58), (58, 59, 61, 60), (3, 1, 63, 61, 59, 57, 55, 53, 51, 49, 47, 45, 43, 41, 39, 37, 35, 33, 31, 29, 27, 25, 23, 21, 19, 17, 15, 13, 11, 9, 7, 5), (60, 61, 63, 62), (62, 63, 1, 0), (0, 2, 4, 6, 8, 10, 12, 14, 16, 18, 20, 22, 24, 26, 28, 30, 32, 34, 36, 38, 40, 42, 44, 46, 48, 50, 52, 54, 56, 58, 60, 62)])
_uv = me_cylinder_003.uv_layers.new(name='UVMap')
_uv.uv.foreach_set('vector', [1.0, 0.5, 1.0, 1.0, 0.9688, 1.0, 0.9688, 0.5, 0.9688, 0.5, 0.9688, 1.0, 0.9375, 1.0, 0.9375, 0.5, 0.9375, 0.5, 0.9375, 1.0, 0.9062, 1.0, 0.9062, 0.5, 0.9062, 0.5, 0.9062, 1.0, 0.875, 1.0, 0.875, 0.5, 0.875, 0.5, 0.875, 1.0, 0.8438, 1.0, 0.8438, 0.5, 0.8438, 0.5, 0.8438, 1.0, 0.8125, 1.0, 0.8125, 0.5, 0.8125, 0.5, 0.8125, 1.0, 0.7812, 1.0, 0.7812, 0.5, 0.7812, 0.5, 0.7812, 1.0, 0.75, 1.0, 0.75, 0.5, 0.75, 0.5, 0.75, 1.0, 0.7188, 1.0, 0.7188, 0.5, 0.7188, 0.5, 0.7188, 1.0, 0.6875, 1.0, 0.6875, 0.5, 0.6875, 0.5, 0.6875, 1.0, 0.6562, 1.0, 0.6562, 0.5, 0.6562, 0.5, 0.6562, 1.0, 0.625, 1.0, 0.625, 0.5, 0.625, 0.5, 0.625, 1.0, 0.5938, 1.0, 0.5938, 0.5, 0.5938, 0.5, 0.5938, 1.0, 0.5625, 1.0, 0.5625, 0.5, 0.5625, 0.5, 0.5625, 1.0, 0.5312, 1.0, 0.5312, 0.5, 0.5312, 0.5, 0.5312, 1.0, 0.5, 1.0, 0.5, 0.5, 0.5, 0.5, 0.5, 1.0, 0.4688, 1.0, 0.4688, 0.5, 0.4688, 0.5, 0.4688, 1.0, 0.4375, 1.0, 0.4375, 0.5, 0.4375, 0.5, 0.4375, 1.0, 0.4062, 1.0, 0.4062, 0.5, 0.4062, 0.5, 0.4062, 1.0, 0.375, 1.0, 0.375, 0.5, 0.375, 0.5, 0.375, 1.0, 0.3438, 1.0, 0.3438, 0.5, 0.3438, 0.5, 0.3438, 1.0, 0.3125, 1.0, 0.3125, 0.5, 0.3125, 0.5, 0.3125, 1.0, 0.2812, 1.0, 0.2812, 0.5, 0.2812, 0.5, 0.2812, 1.0, 0.25, 1.0, 0.25, 0.5, 0.25, 0.5, 0.25, 1.0, 0.2188, 1.0, 0.2188, 0.5, 0.2188, 0.5, 0.2188, 1.0, 0.1875, 1.0, 0.1875, 0.5, 0.1875, 0.5, 0.1875, 1.0, 0.1562, 1.0, 0.1562, 0.5, 0.1562, 0.5, 0.1562, 1.0, 0.125, 1.0, 0.125, 0.5, 0.125, 0.5, 0.125, 1.0, 0.09375, 1.0, 0.09375, 0.5, 0.09375, 0.5, 0.09375, 1.0, 0.0625, 1.0, 0.0625, 0.5, 0.2968, 0.4854, 0.25, 0.49, 0.2032, 0.4854, 0.1582, 0.4717, 0.1167, 0.4496, 0.08029, 0.4197, 0.05045, 0.3833, 0.02827, 0.3418, 0.01461, 0.2968, 0.01, 0.25, 0.01461, 0.2032, 0.02827, 0.1582, 0.05045, 0.1167, 0.08029, 0.08029, 0.1167, 0.05045, 0.1582, 0.02827, 0.2032, 0.01461, 0.25, 0.01, 0.2968, 0.01461, 0.3418, 0.02827, 0.3833, 0.05045, 0.4197, 0.08029, 0.4496, 0.1167, 0.4717, 0.1582, 0.4854, 0.2032, 0.49, 0.25, 0.4854, 0.2968, 0.4717, 0.3418, 0.4496, 0.3833, 0.4197, 0.4197, 0.3833, 0.4496, 0.3418, 0.4717, 0.0625, 0.5, 0.0625, 1.0, 0.03125, 1.0, 0.03125, 0.5, 0.03125, 0.5, 0.03125, 1.0, 0.0, 1.0, 0.0, 0.5, 0.75, 0.49, 0.7968, 0.4854, 0.8418, 0.4717, 0.8833, 0.4496, 0.9197, 0.4197, 0.9496, 0.3833, 0.9717, 0.3418, 0.9854, 0.2968, 0.99, 0.25, 0.9854, 0.2032, 0.9717, 0.1582, 0.9496, 0.1167, 0.9197, 0.08029, 0.8833, 0.05045, 0.8418, 0.02827, 0.7968, 0.01461, 0.75, 0.01, 0.7032, 0.01461, 0.6582, 0.02827, 0.6167, 0.05045, 0.5803, 0.08029, 0.5504, 0.1167, 0.5283, 0.1582, 0.5146, 0.2032, 0.51, 0.25, 0.5146, 0.2968, 0.5283, 0.3418, 0.5504, 0.3833, 0.5803, 0.4197, 0.6167, 0.4496, 0.6582, 0.4717, 0.7032, 0.4854])
me_cylinder_003.materials.append(mat_woodflooringashebonydark001_2k)
me_cylinder_003.update()
me_cylinder_002 = bpy.data.meshes.new('Cylinder.002')
me_cylinder_002.from_pydata([(0.0, 1.0, -1.0), (0.0, 1.0, 1.0), (0.1951, 0.9808, -1.0), (0.1951, 0.9808, 1.0), (0.3827, 0.9239, -1.0), (0.3827, 0.9239, 1.0), (0.5556, 0.8315, -1.0), (0.5556, 0.8315, 1.0), (0.7071, 0.7071, -1.0), (0.7071, 0.7071, 1.0), (0.8315, 0.5556, -1.0), (0.8315, 0.5556, 1.0), (0.9239, 0.3827, -1.0), (0.9239, 0.3827, 1.0), (0.9808, 0.1951, -1.0), (0.9808, 0.1951, 1.0), (1.0, 0.0, -1.0), (1.0, 0.0, 1.0), (0.9808, -0.1951, -1.0), (0.9808, -0.1951, 1.0), (0.9239, -0.3827, -1.0), (0.9239, -0.3827, 1.0), (0.8315, -0.5556, -1.0), (0.8315, -0.5556, 1.0), (0.7071, -0.7071, -1.0), (0.7071, -0.7071, 1.0), (0.5556, -0.8315, -1.0), (0.5556, -0.8315, 1.0), (0.3827, -0.9239, -1.0), (0.3827, -0.9239, 1.0), (0.1951, -0.9808, -1.0), (0.1951, -0.9808, 1.0), (0.0, -1.0, -1.0), (0.0, -1.0, 1.0), (-0.1951, -0.9808, -1.0), (-0.1951, -0.9808, 1.0), (-0.3827, -0.9239, -1.0), (-0.3827, -0.9239, 1.0), (-0.5556, -0.8315, -1.0), (-0.5556, -0.8315, 1.0), (-0.7071, -0.7071, -1.0), (-0.7071, -0.7071, 1.0), (-0.8315, -0.5556, -1.0), (-0.8315, -0.5556, 1.0), (-0.9239, -0.3827, -1.0), (-0.9239, -0.3827, 1.0), (-0.9808, -0.1951, -1.0), (-0.9808, -0.1951, 1.0), (-1.0, 0.0, -1.0), (-1.0, 0.0, 1.0), (-0.9808, 0.1951, -1.0), (-0.9808, 0.1951, 1.0), (-0.9239, 0.3827, -1.0), (-0.9239, 0.3827, 1.0), (-0.8315, 0.5556, -1.0), (-0.8315, 0.5556, 1.0), (-0.7071, 0.7071, -1.0), (-0.7071, 0.7071, 1.0), (-0.5556, 0.8315, -1.0), (-0.5556, 0.8315, 1.0), (-0.3827, 0.9239, -1.0), (-0.3827, 0.9239, 1.0), (-0.1951, 0.9808, -1.0), (-0.1951, 0.9808, 1.0)], [], [(0, 1, 3, 2), (2, 3, 5, 4), (4, 5, 7, 6), (6, 7, 9, 8), (8, 9, 11, 10), (10, 11, 13, 12), (12, 13, 15, 14), (14, 15, 17, 16), (16, 17, 19, 18), (18, 19, 21, 20), (20, 21, 23, 22), (22, 23, 25, 24), (24, 25, 27, 26), (26, 27, 29, 28), (28, 29, 31, 30), (30, 31, 33, 32), (32, 33, 35, 34), (34, 35, 37, 36), (36, 37, 39, 38), (38, 39, 41, 40), (40, 41, 43, 42), (42, 43, 45, 44), (44, 45, 47, 46), (46, 47, 49, 48), (48, 49, 51, 50), (50, 51, 53, 52), (52, 53, 55, 54), (54, 55, 57, 56), (56, 57, 59, 58), (58, 59, 61, 60), (3, 1, 63, 61, 59, 57, 55, 53, 51, 49, 47, 45, 43, 41, 39, 37, 35, 33, 31, 29, 27, 25, 23, 21, 19, 17, 15, 13, 11, 9, 7, 5), (60, 61, 63, 62), (62, 63, 1, 0), (0, 2, 4, 6, 8, 10, 12, 14, 16, 18, 20, 22, 24, 26, 28, 30, 32, 34, 36, 38, 40, 42, 44, 46, 48, 50, 52, 54, 56, 58, 60, 62)])
_uv = me_cylinder_002.uv_layers.new(name='UVMap')
_uv.uv.foreach_set('vector', [1.0, 0.5, 1.0, 1.0, 0.9688, 1.0, 0.9688, 0.5, 0.9688, 0.5, 0.9688, 1.0, 0.9375, 1.0, 0.9375, 0.5, 0.9375, 0.5, 0.9375, 1.0, 0.9062, 1.0, 0.9062, 0.5, 0.9062, 0.5, 0.9062, 1.0, 0.875, 1.0, 0.875, 0.5, 0.875, 0.5, 0.875, 1.0, 0.8438, 1.0, 0.8438, 0.5, 0.8438, 0.5, 0.8438, 1.0, 0.8125, 1.0, 0.8125, 0.5, 0.8125, 0.5, 0.8125, 1.0, 0.7812, 1.0, 0.7812, 0.5, 0.7812, 0.5, 0.7812, 1.0, 0.75, 1.0, 0.75, 0.5, 0.75, 0.5, 0.75, 1.0, 0.7188, 1.0, 0.7188, 0.5, 0.7188, 0.5, 0.7188, 1.0, 0.6875, 1.0, 0.6875, 0.5, 0.6875, 0.5, 0.6875, 1.0, 0.6562, 1.0, 0.6562, 0.5, 0.6562, 0.5, 0.6562, 1.0, 0.625, 1.0, 0.625, 0.5, 0.625, 0.5, 0.625, 1.0, 0.5938, 1.0, 0.5938, 0.5, 0.5938, 0.5, 0.5938, 1.0, 0.5625, 1.0, 0.5625, 0.5, 0.5625, 0.5, 0.5625, 1.0, 0.5312, 1.0, 0.5312, 0.5, 0.5312, 0.5, 0.5312, 1.0, 0.5, 1.0, 0.5, 0.5, 0.5, 0.5, 0.5, 1.0, 0.4688, 1.0, 0.4688, 0.5, 0.4688, 0.5, 0.4688, 1.0, 0.4375, 1.0, 0.4375, 0.5, 0.4375, 0.5, 0.4375, 1.0, 0.4062, 1.0, 0.4062, 0.5, 0.4062, 0.5, 0.4062, 1.0, 0.375, 1.0, 0.375, 0.5, 0.375, 0.5, 0.375, 1.0, 0.3438, 1.0, 0.3438, 0.5, 0.3438, 0.5, 0.3438, 1.0, 0.3125, 1.0, 0.3125, 0.5, 0.3125, 0.5, 0.3125, 1.0, 0.2812, 1.0, 0.2812, 0.5, 0.2812, 0.5, 0.2812, 1.0, 0.25, 1.0, 0.25, 0.5, 0.25, 0.5, 0.25, 1.0, 0.2188, 1.0, 0.2188, 0.5, 0.2188, 0.5, 0.2188, 1.0, 0.1875, 1.0, 0.1875, 0.5, 0.1875, 0.5, 0.1875, 1.0, 0.1562, 1.0, 0.1562, 0.5, 0.1562, 0.5, 0.1562, 1.0, 0.125, 1.0, 0.125, 0.5, 0.125, 0.5, 0.125, 1.0, 0.09375, 1.0, 0.09375, 0.5, 0.09375, 0.5, 0.09375, 1.0, 0.0625, 1.0, 0.0625, 0.5, 0.2968, 0.4854, 0.25, 0.49, 0.2032, 0.4854, 0.1582, 0.4717, 0.1167, 0.4496, 0.08029, 0.4197, 0.05045, 0.3833, 0.02827, 0.3418, 0.01461, 0.2968, 0.01, 0.25, 0.01461, 0.2032, 0.02827, 0.1582, 0.05045, 0.1167, 0.08029, 0.08029, 0.1167, 0.05045, 0.1582, 0.02827, 0.2032, 0.01461, 0.25, 0.01, 0.2968, 0.01461, 0.3418, 0.02827, 0.3833, 0.05045, 0.4197, 0.08029, 0.4496, 0.1167, 0.4717, 0.1582, 0.4854, 0.2032, 0.49, 0.25, 0.4854, 0.2968, 0.4717, 0.3418, 0.4496, 0.3833, 0.4197, 0.4197, 0.3833, 0.4496, 0.3418, 0.4717, 0.0625, 0.5, 0.0625, 1.0, 0.03125, 1.0, 0.03125, 0.5, 0.03125, 0.5, 0.03125, 1.0, 0.0, 1.0, 0.0, 0.5, 0.75, 0.49, 0.7968, 0.4854, 0.8418, 0.4717, 0.8833, 0.4496, 0.9197, 0.4197, 0.9496, 0.3833, 0.9717, 0.3418, 0.9854, 0.2968, 0.99, 0.25, 0.9854, 0.2032, 0.9717, 0.1582, 0.9496, 0.1167, 0.9197, 0.08029, 0.8833, 0.05045, 0.8418, 0.02827, 0.7968, 0.01461, 0.75, 0.01, 0.7032, 0.01461, 0.6582, 0.02827, 0.6167, 0.05045, 0.5803, 0.08029, 0.5504, 0.1167, 0.5283, 0.1582, 0.5146, 0.2032, 0.51, 0.25, 0.5146, 0.2968, 0.5283, 0.3418, 0.5504, 0.3833, 0.5803, 0.4197, 0.6167, 0.4496, 0.6582, 0.4717, 0.7032, 0.4854])
me_cylinder_002.materials.append(mat_woodflooringashebonydark001_2k)
me_cylinder_002.update()
me_plane_001 = bpy.data.meshes.new('Plane.001')
me_plane_001.from_pydata([(-0.2861, -0.2877, -0.007039), (0.2726, -0.2877, -0.02445), (-0.2861, 0.2713, -0.007039), (0.2726, 0.2713, -0.02445), (-0.2861, 0.2205, -0.007039), (-0.2861, 0.1697, -0.007039), (-0.2861, 0.1188, -0.007039), (-0.2861, 0.06803, -0.007039), (-0.2861, 0.01722, -0.007039), (-0.2861, -0.0336, -0.007039), (-0.2861, -0.08441, -0.007039), (-0.2861, -0.1352, -0.007039), (-0.2861, -0.186, -0.007039), (-0.2861, -0.2369, -0.007039), (-0.2353, -0.2877, -0.008622), (-0.1845, -0.2877, -0.0102), (-0.1337, -0.2877, -0.01179), (-0.08295, -0.2877, -0.01337), (-0.03216, -0.2877, -0.01495), (0.01863, -0.2877, -0.01654), (0.06942, -0.2877, -0.01812), (0.1202, -0.2877, -0.0197), (0.171, -0.2877, -0.02128), (0.2218, -0.2877, -0.02287), (0.2726, -0.2369, -0.02445), (0.2726, -0.186, -0.02445), (0.2726, -0.1352, -0.02445), (0.2726, -0.08441, -0.02445), (0.2726, -0.0336, -0.02445), (0.2726, 0.01722, -0.02445), (0.2726, 0.06803, -0.02445), (0.2726, 0.1188, -0.02445), (0.2726, 0.1697, -0.02445), (0.2726, 0.2205, -0.02445), (0.2218, 0.2713, -0.02287), (0.171, 0.2713, -0.02128), (0.1202, 0.2713, -0.0197), (0.06942, 0.2713, -0.01812), (0.01863, 0.2713, -0.01654), (-0.03216, 0.2713, -0.01495), (-0.08295, 0.2713, -0.01337), (-0.1337, 0.2713, -0.01179), (-0.1845, 0.2713, -0.0102), (-0.2353, 0.2713, -0.008622), (-0.2353, -0.2369, -0.008622), (-0.2353, -0.186, -0.008622), (-0.2353, -0.1352, -0.008622), (-0.2353, -0.08441, -0.008622), (-0.2353, -0.0336, -0.008622), (-0.2353, 0.01722, -0.008622), (-0.2353, 0.06803, -0.008622), (-0.2353, 0.1188, -0.008622), (-0.2353, 0.1697, -0.008622), (-0.2353, 0.2205, -0.008622), (-0.1845, -0.2369, -0.0102), (-0.1845, -0.186, -0.0102), (-0.1845, -0.1352, -0.0102), (-0.1845, -0.08441, -0.0102), (-0.1845, -0.0336, -0.0102), (-0.1845, 0.01722, -0.0102), (-0.1845, 0.06803, -0.0102), (-0.1845, 0.1188, -0.0102), (-0.1845, 0.1697, -0.0102), (-0.1845, 0.2205, -0.0102), (-0.1337, -0.2369, -0.01179), (-0.1337, -0.186, -0.01179), (-0.1337, -0.1352, -0.01179), (-0.1337, -0.08441, -0.01179), (-0.1337, -0.0336, -0.01179), (-0.1337, 0.01722, -0.01179), (-0.1337, 0.06803, -0.01179), (-0.1337, 0.1188, -0.01179), (-0.1337, 0.1697, -0.01179), (-0.1337, 0.2205, -0.01179), (-0.08295, -0.2369, -0.01337), (-0.08295, -0.186, -0.01337), (-0.08295, -0.1352, -0.01337), (-0.08295, -0.08441, -0.01337), (-0.08295, -0.0336, -0.01337), (-0.08295, 0.01722, -0.01337), (-0.08295, 0.06803, -0.01337), (-0.08295, 0.1188, -0.01337), (-0.08295, 0.1697, -0.01337), (-0.08295, 0.2205, -0.01337), (-0.03216, -0.2369, -0.01495), (-0.03216, -0.186, -0.01495), (-0.03216, -0.1352, -0.01495), (-0.03216, -0.08441, -0.01495), (-0.03216, -0.0336, -0.01495), (-0.03216, 0.01722, -0.01495), (-0.03216, 0.06803, -0.01495), (-0.03216, 0.1188, -0.01495), (-0.03216, 0.1697, -0.01495), (-0.03216, 0.2205, -0.01495), (0.01863, -0.2369, -0.01654), (0.01863, -0.186, -0.01654), (0.01863, -0.1352, -0.01654), (0.01863, -0.08441, -0.01654), (0.01863, -0.0336, -0.01654), (0.01863, 0.01722, -0.01654), (0.01863, 0.06803, -0.01654), (0.01863, 0.1188, -0.01654), (0.01863, 0.1697, -0.01654), (0.01863, 0.2205, -0.01654), (0.06942, -0.2369, -0.01812), (0.06942, -0.186, -0.01812), (0.06942, -0.1352, -0.01812), (0.06942, -0.08441, -0.01812), (0.06942, -0.0336, -0.01812), (0.06942, 0.01722, -0.01812), (0.06942, 0.06803, -0.01812), (0.06942, 0.1188, -0.01812), (0.06942, 0.1697, -0.01812), (0.06942, 0.2205, -0.01812), (0.1202, -0.2369, -0.0197), (0.1202, -0.186, -0.0197), (0.1202, -0.1352, -0.0197), (0.1202, -0.08441, -0.0197), (0.1202, -0.0336, -0.0197), (0.1202, 0.01722, -0.0197), (0.1202, 0.06803, -0.0197), (0.1202, 0.1188, -0.0197), (0.1202, 0.1697, -0.0197), (0.1202, 0.2205, -0.0197), (0.171, -0.2369, -0.02128), (0.171, -0.186, -0.02128), (0.171, -0.1352, -0.02128), (0.171, -0.08441, -0.02128), (0.171, -0.0336, -0.02128), (0.171, 0.01722, -0.02128), (0.171, 0.06803, -0.02128), (0.171, 0.1188, -0.02128), (0.171, 0.1697, -0.02128), (0.171, 0.2205, -0.02128), (0.2218, -0.2369, -0.02287), (0.2218, -0.186, -0.02287), (0.2218, -0.1352, -0.02287), (0.2218, -0.08441, -0.02287), (0.2218, -0.0336, -0.02287), (0.2218, 0.01722, -0.02287), (0.2218, 0.06803, -0.02287), (0.2218, 0.1188, -0.02287), (0.2218, 0.1697, -0.02287), (0.2218, 0.2205, -0.02287)], [], [(143, 33, 3, 34), (4, 53, 43, 2), (53, 63, 42, 43), (63, 73, 41, 42), (73, 83, 40, 41), (83, 93, 39, 40), (93, 103, 38, 39), (103, 113, 37, 38), (113, 123, 36, 37), (123, 133, 35, 36), (133, 143, 34, 35), (0, 14, 44, 13), (13, 44, 45, 12), (12, 45, 46, 11), (11, 46, 47, 10), (10, 47, 48, 9), (9, 48, 49, 8), (8, 49, 50, 7), (7, 50, 51, 6), (6, 51, 52, 5), (5, 52, 53, 4), (14, 15, 54, 44), (44, 54, 55, 45), (45, 55, 56, 46), (46, 56, 57, 47), (47, 57, 58, 48), (48, 58, 59, 49), (49, 59, 60, 50), (50, 60, 61, 51), (51, 61, 62, 52), (52, 62, 63, 53), (15, 16, 64, 54), (54, 64, 65, 55), (55, 65, 66, 56), (56, 66, 67, 57), (57, 67, 68, 58), (58, 68, 69, 59), (59, 69, 70, 60), (60, 70, 71, 61), (61, 71, 72, 62), (62, 72, 73, 63), (16, 17, 74, 64), (64, 74, 75, 65), (65, 75, 76, 66), (66, 76, 77, 67), (67, 77, 78, 68), (68, 78, 79, 69), (69, 79, 80, 70), (70, 80, 81, 71), (71, 81, 82, 72), (72, 82, 83, 73), (17, 18, 84, 74), (74, 84, 85, 75), (75, 85, 86, 76), (76, 86, 87, 77), (77, 87, 88, 78), (78, 88, 89, 79), (79, 89, 90, 80), (80, 90, 91, 81), (81, 91, 92, 82), (82, 92, 93, 83), (18, 19, 94, 84), (84, 94, 95, 85), (85, 95, 96, 86), (86, 96, 97, 87), (87, 97, 98, 88), (88, 98, 99, 89), (89, 99, 100, 90), (90, 100, 101, 91), (91, 101, 102, 92), (92, 102, 103, 93), (19, 20, 104, 94), (94, 104, 105, 95), (95, 105, 106, 96), (96, 106, 107, 97), (97, 107, 108, 98), (98, 108, 109, 99), (99, 109, 110, 100), (100, 110, 111, 101), (101, 111, 112, 102), (102, 112, 113, 103), (20, 21, 114, 104), (104, 114, 115, 105), (105, 115, 116, 106), (106, 116, 117, 107), (107, 117, 118, 108), (108, 118, 119, 109), (109, 119, 120, 110), (110, 120, 121, 111), (111, 121, 122, 112), (112, 122, 123, 113), (21, 22, 124, 114), (114, 124, 125, 115), (115, 125, 126, 116), (116, 126, 127, 117), (117, 127, 128, 118), (118, 128, 129, 119), (119, 129, 130, 120), (120, 130, 131, 121), (121, 131, 132, 122), (122, 132, 133, 123), (22, 23, 134, 124), (124, 134, 135, 125), (125, 135, 136, 126), (126, 136, 137, 127), (127, 137, 138, 128), (128, 138, 139, 129), (129, 139, 140, 130), (130, 140, 141, 131), (131, 141, 142, 132), (132, 142, 143, 133), (23, 1, 24, 134), (134, 24, 25, 135), (135, 25, 26, 136), (136, 26, 27, 137), (137, 27, 28, 138), (138, 28, 29, 139), (139, 29, 30, 140), (140, 30, 31, 141), (141, 31, 32, 142), (142, 32, 33, 143)])
_uv = me_plane_001.uv_layers.new(name='UVMap')
_uv.uv.foreach_set('vector', [0.9091, 0.9091, 1.0, 0.9091, 1.0, 1.0, 0.9091, 1.0, 0.0, 0.9091, 0.09091, 0.9091, 0.09091, 1.0, 0.0, 1.0, 0.09091, 0.9091, 0.1818, 0.9091, 0.1818, 1.0, 0.09091, 1.0, 0.1818, 0.9091, 0.2727, 0.9091, 0.2727, 1.0, 0.1818, 1.0, 0.2727, 0.9091, 0.3636, 0.9091, 0.3636, 1.0, 0.2727, 1.0, 0.3636, 0.9091, 0.4545, 0.9091, 0.4545, 1.0, 0.3636, 1.0, 0.4545, 0.9091, 0.5455, 0.9091, 0.5455, 1.0, 0.4545, 1.0, 0.5455, 0.9091, 0.6364, 0.9091, 0.6364, 1.0, 0.5455, 1.0, 0.6364, 0.9091, 0.7273, 0.9091, 0.7273, 1.0, 0.6364, 1.0, 0.7273, 0.9091, 0.8182, 0.9091, 0.8182, 1.0, 0.7273, 1.0, 0.8182, 0.9091, 0.9091, 0.9091, 0.9091, 1.0, 0.8182, 1.0, 0.0, 0.0, 0.09091, 0.0, 0.09091, 0.09091, 0.0, 0.09091, 0.0, 0.09091, 0.09091, 0.09091, 0.09091, 0.1818, 0.0, 0.1818, 0.0, 0.1818, 0.09091, 0.1818, 0.09091, 0.2727, 0.0, 0.2727, 0.0, 0.2727, 0.09091, 0.2727, 0.09091, 0.3636, 0.0, 0.3636, 0.0, 0.3636, 0.09091, 0.3636, 0.09091, 0.4545, 0.0, 0.4545, 0.0, 0.4545, 0.09091, 0.4545, 0.09091, 0.5455, 0.0, 0.5455, 0.0, 0.5455, 0.09091, 0.5455, 0.09091, 0.6364, 0.0, 0.6364, 0.0, 0.6364, 0.09091, 0.6364, 0.09091, 0.7273, 0.0, 0.7273, 0.0, 0.7273, 0.09091, 0.7273, 0.09091, 0.8182, 0.0, 0.8182, 0.0, 0.8182, 0.09091, 0.8182, 0.09091, 0.9091, 0.0, 0.9091, 0.09091, 0.0, 0.1818, 0.0, 0.1818, 0.09091, 0.09091, 0.09091, 0.09091, 0.09091, 0.1818, 0.09091, 0.1818, 0.1818, 0.09091, 0.1818, 0.09091, 0.1818, 0.1818, 0.1818, 0.1818, 0.2727, 0.09091, 0.2727, 0.09091, 0.2727, 0.1818, 0.2727, 0.1818, 0.3636, 0.09091, 0.3636, 0.09091, 0.3636, 0.1818, 0.3636, 0.1818, 0.4545, 0.09091, 0.4545, 0.09091, 0.4545, 0.1818, 0.4545, 0.1818, 0.5455, 0.09091, 0.5455, 0.09091, 0.5455, 0.1818, 0.5455, 0.1818, 0.6364, 0.09091, 0.6364, 0.09091, 0.6364, 0.1818, 0.6364, 0.1818, 0.7273, 0.09091, 0.7273, 0.09091, 0.7273, 0.1818, 0.7273, 0.1818, 0.8182, 0.09091, 0.8182, 0.09091, 0.8182, 0.1818, 0.8182, 0.1818, 0.9091, 0.09091, 0.9091, 0.1818, 0.0, 0.2727, 0.0, 0.2727, 0.09091, 0.1818, 0.09091, 0.1818, 0.09091, 0.2727, 0.09091, 0.2727, 0.1818, 0.1818, 0.1818, 0.1818, 0.1818, 0.2727, 0.1818, 0.2727, 0.2727, 0.1818, 0.2727, 0.1818, 0.2727, 0.2727, 0.2727, 0.2727, 0.3636, 0.1818, 0.3636, 0.1818, 0.3636, 0.2727, 0.3636, 0.2727, 0.4545, 0.1818, 0.4545, 0.1818, 0.4545, 0.2727, 0.4545, 0.2727, 0.5455, 0.1818, 0.5455, 0.1818, 0.5455, 0.2727, 0.5455, 0.2727, 0.6364, 0.1818, 0.6364, 0.1818, 0.6364, 0.2727, 0.6364, 0.2727, 0.7273, 0.1818, 0.7273, 0.1818, 0.7273, 0.2727, 0.7273, 0.2727, 0.8182, 0.1818, 0.8182, 0.1818, 0.8182, 0.2727, 0.8182, 0.2727, 0.9091, 0.1818, 0.9091, 0.2727, 0.0, 0.3636, 0.0, 0.3636, 0.09091, 0.2727, 0.09091, 0.2727, 0.09091, 0.3636, 0.09091, 0.3636, 0.1818, 0.2727, 0.1818, 0.2727, 0.1818, 0.3636, 0.1818, 0.3636, 0.2727, 0.2727, 0.2727, 0.2727, 0.2727, 0.3636, 0.2727, 0.3636, 0.3636, 0.2727, 0.3636, 0.2727, 0.3636, 0.3636, 0.3636, 0.3636, 0.4545, 0.2727, 0.4545, 0.2727, 0.4545, 0.3636, 0.4545, 0.3636, 0.5455, 0.2727, 0.5455, 0.2727, 0.5455, 0.3636, 0.5455, 0.3636, 0.6364, 0.2727, 0.6364, 0.2727, 0.6364, 0.3636, 0.6364, 0.3636, 0.7273, 0.2727, 0.7273, 0.2727, 0.7273, 0.3636, 0.7273, 0.3636, 0.8182, 0.2727, 0.8182, 0.2727, 0.8182, 0.3636, 0.8182, 0.3636, 0.9091, 0.2727, 0.9091, 0.3636, 0.0, 0.4545, 0.0, 0.4545, 0.09091, 0.3636, 0.09091, 0.3636, 0.09091, 0.4545, 0.09091, 0.4545, 0.1818, 0.3636, 0.1818, 0.3636, 0.1818, 0.4545, 0.1818, 0.4545, 0.2727, 0.3636, 0.2727, 0.3636, 0.2727, 0.4545, 0.2727, 0.4545, 0.3636, 0.3636, 0.3636, 0.3636, 0.3636, 0.4545, 0.3636, 0.4545, 0.4545, 0.3636, 0.4545, 0.3636, 0.4545, 0.4545, 0.4545, 0.4545, 0.5455, 0.3636, 0.5455, 0.3636, 0.5455, 0.4545, 0.5455, 0.4545, 0.6364, 0.3636, 0.6364, 0.3636, 0.6364, 0.4545, 0.6364, 0.4545, 0.7273, 0.3636, 0.7273, 0.3636, 0.7273, 0.4545, 0.7273, 0.4545, 0.8182, 0.3636, 0.8182, 0.3636, 0.8182, 0.4545, 0.8182, 0.4545, 0.9091, 0.3636, 0.9091, 0.4545, 0.0, 0.5455, 0.0, 0.5455, 0.09091, 0.4545, 0.09091, 0.4545, 0.09091, 0.5455, 0.09091, 0.5455, 0.1818, 0.4545, 0.1818, 0.4545, 0.1818, 0.5455, 0.1818, 0.5455, 0.2727, 0.4545, 0.2727, 0.4545, 0.2727, 0.5455, 0.2727, 0.5455, 0.3636, 0.4545, 0.3636, 0.4545, 0.3636, 0.5455, 0.3636, 0.5455, 0.4545, 0.4545, 0.4545, 0.4545, 0.4545, 0.5455, 0.4545, 0.5455, 0.5455, 0.4545, 0.5455, 0.4545, 0.5455, 0.5455, 0.5455, 0.5455, 0.6364, 0.4545, 0.6364, 0.4545, 0.6364, 0.5455, 0.6364, 0.5455, 0.7273, 0.4545, 0.7273, 0.4545, 0.7273, 0.5455, 0.7273, 0.5455, 0.8182, 0.4545, 0.8182, 0.4545, 0.8182, 0.5455, 0.8182, 0.5455, 0.9091, 0.4545, 0.9091, 0.5455, 0.0, 0.6364, 0.0, 0.6364, 0.09091, 0.5455, 0.09091, 0.5455, 0.09091, 0.6364, 0.09091, 0.6364, 0.1818, 0.5455, 0.1818, 0.5455, 0.1818, 0.6364, 0.1818, 0.6364, 0.2727, 0.5455, 0.2727, 0.5455, 0.2727, 0.6364, 0.2727, 0.6364, 0.3636, 0.5455, 0.3636, 0.5455, 0.3636, 0.6364, 0.3636, 0.6364, 0.4545, 0.5455, 0.4545, 0.5455, 0.4545, 0.6364, 0.4545, 0.6364, 0.5455, 0.5455, 0.5455, 0.5455, 0.5455, 0.6364, 0.5455, 0.6364, 0.6364, 0.5455, 0.6364, 0.5455, 0.6364, 0.6364, 0.6364, 0.6364, 0.7273, 0.5455, 0.7273, 0.5455, 0.7273, 0.6364, 0.7273, 0.6364, 0.8182, 0.5455, 0.8182, 0.5455, 0.8182, 0.6364, 0.8182, 0.6364, 0.9091, 0.5455, 0.9091, 0.6364, 0.0, 0.7273, 0.0, 0.7273, 0.09091, 0.6364, 0.09091, 0.6364, 0.09091, 0.7273, 0.09091, 0.7273, 0.1818, 0.6364, 0.1818, 0.6364, 0.1818, 0.7273, 0.1818, 0.7273, 0.2727, 0.6364, 0.2727, 0.6364, 0.2727, 0.7273, 0.2727, 0.7273, 0.3636, 0.6364, 0.3636, 0.6364, 0.3636, 0.7273, 0.3636, 0.7273, 0.4545, 0.6364, 0.4545, 0.6364, 0.4545, 0.7273, 0.4545, 0.7273, 0.5455, 0.6364, 0.5455, 0.6364, 0.5455, 0.7273, 0.5455, 0.7273, 0.6364, 0.6364, 0.6364, 0.6364, 0.6364, 0.7273, 0.6364, 0.7273, 0.7273, 0.6364, 0.7273, 0.6364, 0.7273, 0.7273, 0.7273, 0.7273, 0.8182, 0.6364, 0.8182, 0.6364, 0.8182, 0.7273, 0.8182, 0.7273, 0.9091, 0.6364, 0.9091, 0.7273, 0.0, 0.8182, 0.0, 0.8182, 0.09091, 0.7273, 0.09091, 0.7273, 0.09091, 0.8182, 0.09091, 0.8182, 0.1818, 0.7273, 0.1818, 0.7273, 0.1818, 0.8182, 0.1818, 0.8182, 0.2727, 0.7273, 0.2727, 0.7273, 0.2727, 0.8182, 0.2727, 0.8182, 0.3636, 0.7273, 0.3636, 0.7273, 0.3636, 0.8182, 0.3636, 0.8182, 0.4545, 0.7273, 0.4545, 0.7273, 0.4545, 0.8182, 0.4545, 0.8182, 0.5455, 0.7273, 0.5455, 0.7273, 0.5455, 0.8182, 0.5455, 0.8182, 0.6364, 0.7273, 0.6364, 0.7273, 0.6364, 0.8182, 0.6364, 0.8182, 0.7273, 0.7273, 0.7273, 0.7273, 0.7273, 0.8182, 0.7273, 0.8182, 0.8182, 0.7273, 0.8182, 0.7273, 0.8182, 0.8182, 0.8182, 0.8182, 0.9091, 0.7273, 0.9091, 0.8182, 0.0, 0.9091, 0.0, 0.9091, 0.09091, 0.8182, 0.09091, 0.8182, 0.09091, 0.9091, 0.09091, 0.9091, 0.1818, 0.8182, 0.1818, 0.8182, 0.1818, 0.9091, 0.1818, 0.9091, 0.2727, 0.8182, 0.2727, 0.8182, 0.2727, 0.9091, 0.2727, 0.9091, 0.3636, 0.8182, 0.3636, 0.8182, 0.3636, 0.9091, 0.3636, 0.9091, 0.4545, 0.8182, 0.4545, 0.8182, 0.4545, 0.9091, 0.4545, 0.9091, 0.5455, 0.8182, 0.5455, 0.8182, 0.5455, 0.9091, 0.5455, 0.9091, 0.6364, 0.8182, 0.6364, 0.8182, 0.6364, 0.9091, 0.6364, 0.9091, 0.7273, 0.8182, 0.7273, 0.8182, 0.7273, 0.9091, 0.7273, 0.9091, 0.8182, 0.8182, 0.8182, 0.8182, 0.8182, 0.9091, 0.8182, 0.9091, 0.9091, 0.8182, 0.9091, 0.9091, 0.0, 1.0, 0.0, 1.0, 0.09091, 0.9091, 0.09091, 0.9091, 0.09091, 1.0, 0.09091, 1.0, 0.1818, 0.9091, 0.1818, 0.9091, 0.1818, 1.0, 0.1818, 1.0, 0.2727, 0.9091, 0.2727, 0.9091, 0.2727, 1.0, 0.2727, 1.0, 0.3636, 0.9091, 0.3636, 0.9091, 0.3636, 1.0, 0.3636, 1.0, 0.4545, 0.9091, 0.4545, 0.9091, 0.4545, 1.0, 0.4545, 1.0, 0.5455, 0.9091, 0.5455, 0.9091, 0.5455, 1.0, 0.5455, 1.0, 0.6364, 0.9091, 0.6364, 0.9091, 0.6364, 1.0, 0.6364, 1.0, 0.7273, 0.9091, 0.7273, 0.9091, 0.7273, 1.0, 0.7273, 1.0, 0.8182, 0.9091, 0.8182, 0.9091, 0.8182, 1.0, 0.8182, 1.0, 0.9091, 0.9091, 0.9091])
me_plane_001.materials.append(mat_blue_cloth_002)
me_plane_001.update()
me_plane_003 = bpy.data.meshes.new('Plane.003')
me_plane_003.from_pydata([(-0.3048, -0.3048, 0.0), (0.3048, -0.3048, 0.0), (-0.3048, 0.3048, 0.0), (0.3048, 0.3048, 0.0), (-0.3048, -0.3048, 0.03851), (0.3048, -0.3048, 0.03851), (-0.3048, 0.3048, 0.03851), (0.3048, 0.3048, 0.03851), (-0.2803, -0.3048, 0.0), (-0.2803, 0.3048, 0.0), (-0.2803, -0.3048, 0.03851), (-0.2803, 0.3048, 0.03851), (0.2801, -0.3048, 0.0), (0.2801, -0.3048, 0.03851), (0.2801, 0.3048, 0.0), (0.2801, 0.3048, 0.03851), (-0.3048, 0.2628, 0.0), (0.3048, 0.2628, 0.0), (-0.3048, 0.2628, 0.03851), (0.3048, 0.2628, 0.03851), (-0.2803, 0.2628, 0.03851), (-0.2803, 0.2628, 0.0), (0.2801, 0.2628, 0.03851), (0.2801, 0.2628, 0.0), (-0.3048, -0.2597, 0.0), (-0.3048, -0.2597, 0.03851), (-0.2803, -0.2597, 0.0), (0.2801, -0.2597, 0.0), (0.3048, -0.2597, 0.0), (0.3048, -0.2597, 0.03851), (-0.2803, -0.2597, 0.03851), (0.2801, -0.2597, 0.03851), (0.3048, 0.2178, 0.0), (0.3048, 0.2178, 0.03851), (-0.2803, 0.2178, 0.03851), (0.2801, 0.2178, 0.03851), (-0.3048, 0.2178, 0.0), (-0.3048, 0.2178, 0.03851), (-0.2803, 0.2178, 0.0), (0.2801, 0.2178, 0.0), (-0.3048, -0.213, 0.0), (-0.3048, -0.213, 0.03851), (-0.2803, -0.213, 0.0), (0.2801, -0.213, 0.0), (0.3048, -0.213, 0.0), (0.3048, -0.213, 0.03851), (-0.2803, -0.213, 0.03851), (0.2801, -0.213, 0.03851), (0.2499, 0.3048, 0.0), (0.2499, 0.3048, 0.03851), (0.2499, -0.3048, 0.0), (0.2499, -0.3048, 0.03851), (0.2499, 0.2628, 0.0), (0.2499, 0.2628, 0.03851), (0.2499, -0.2597, 0.03851), (0.2499, -0.2597, 0.0), (0.2499, 0.2178, 0.03851), (0.2499, 0.2178, 0.0), (0.2499, -0.213, 0.0), (0.2499, -0.213, 0.03851), (-0.2512, 0.3048, 0.0), (-0.2512, 0.3048, 0.03851), (-0.2512, 0.2628, 0.03851), (-0.2512, -0.2597, 0.03851), (-0.2512, 0.2178, 0.03851), (-0.2512, -0.213, 0.03851), (-0.2512, -0.3048, 0.0), (-0.2512, -0.3048, 0.03851), (-0.2512, 0.2628, 0.0), (-0.2512, -0.2597, 0.0), (-0.2512, 0.2178, 0.0), (-0.2512, -0.213, 0.0), (0.2499, 0.2628, -0.8277), (0.2801, 0.2628, -0.8277), (-0.2803, -0.213, -0.8277), (-0.2803, -0.2597, -0.8277), (0.2801, -0.213, -0.8277), (0.2801, -0.2597, -0.8277), (0.2499, -0.2597, -0.8277), (-0.2803, 0.2628, -0.8277), (-0.2803, 0.2178, -0.8277), (0.2801, 0.2178, -0.8277), (0.2499, 0.2178, -0.8277), (0.2499, -0.213, -0.8277), (-0.2512, 0.2628, -0.8277), (-0.2512, -0.2597, -0.8277), (-0.2512, 0.2178, -0.8277), (-0.2512, -0.213, -0.8277)], [], [(23, 14, 3, 17), (22, 19, 7, 15), (17, 3, 7, 19), (24, 0, 4, 25), (9, 2, 6, 11), (12, 1, 5, 13), (0, 8, 10, 4), (60, 9, 11, 61), (18, 20, 11, 6), (16, 2, 9, 21), (3, 14, 15, 7), (50, 12, 13, 51), (53, 22, 15, 49), (52, 48, 14, 23), (43, 27, 77, 76), (56, 35, 22, 53), (36, 16, 21, 38), (37, 34, 20, 18), (2, 16, 18, 6), (32, 17, 19, 33), (35, 33, 19, 22), (39, 23, 17, 32), (12, 27, 28, 1), (13, 5, 29, 31), (1, 28, 29, 5), (4, 10, 30, 25), (0, 24, 26, 8), (51, 13, 31, 54), (50, 55, 27, 12), (40, 24, 25, 41), (16, 36, 37, 18), (43, 39, 32, 44), (47, 45, 33, 35), (44, 32, 33, 45), (41, 46, 34, 37), (40, 36, 38, 42), (59, 47, 35, 56), (58, 57, 39, 43), (26, 42, 74, 75), (54, 31, 47, 59), (24, 40, 42, 26), (25, 30, 46, 41), (28, 44, 45, 29), (31, 29, 45, 47), (27, 43, 44, 28), (36, 40, 41, 37), (63, 54, 59, 65), (69, 71, 58, 55), (71, 70, 57, 58), (65, 59, 56, 64), (66, 69, 55, 50), (67, 51, 54, 63), (64, 56, 53, 62), (70, 68, 52, 57), (68, 60, 48, 52), (62, 53, 49, 61), (66, 50, 51, 67), (14, 48, 49, 15), (8, 66, 67, 10), (20, 62, 61, 11), (21, 9, 60, 68), (55, 58, 83, 78), (34, 64, 62, 20), (10, 67, 63, 30), (8, 26, 69, 66), (46, 65, 64, 34), (42, 38, 70, 71), (42, 71, 87, 74), (30, 63, 65, 46), (48, 60, 61, 49), (82, 72, 73, 81), (78, 83, 76, 77), (80, 79, 84, 86), (75, 74, 87, 85), (58, 43, 76, 83), (71, 69, 85, 87), (68, 70, 86, 84), (21, 68, 84, 79), (27, 55, 78, 77), (52, 23, 73, 72), (69, 26, 75, 85), (38, 21, 79, 80), (57, 52, 72, 82), (70, 38, 80, 86), (23, 39, 81, 73), (39, 57, 82, 81)])
_uv = me_plane_003.uv_layers.new(name='UVMap')
_uv.uv.foreach_set('vector', [0.9595, 0.931, 0.9595, 1.0, 1.0, 1.0, 1.0, 0.931, 0.9595, 0.931, 1.0, 0.931, 1.0, 1.0, 0.9595, 1.0, 1.0, 0.931, 1.0, 1.0, 1.0, 1.0, 1.0, 0.931, 0.0, 0.07393, 0.0, 0.0, 0.0, 0.0, 0.0, 0.07393, 0.04017, 1.0, 0.0, 1.0, 0.0, 1.0, 0.04017, 1.0, 0.9595, 0.0, 1.0, 0.0, 1.0, 0.0, 0.9595, 0.0, 0.0, 0.0, 0.04017, 0.0, 0.04017, 0.0, 0.0, 0.0, 0.08794, 1.0, 0.04017, 1.0, 0.04017, 1.0, 0.08794, 1.0, 0.0, 0.931, 0.04017, 0.931, 0.04017, 1.0, 0.0, 1.0, 0.0, 0.931, 0.0, 1.0, 0.04017, 1.0, 0.04017, 0.931, 1.0, 1.0, 0.9595, 1.0, 0.9595, 1.0, 1.0, 1.0, 0.91, 0.0, 0.9595, 0.0, 0.9595, 0.0, 0.91, 0.0, 0.91, 0.931, 0.9595, 0.931, 0.9595, 1.0, 0.91, 1.0, 0.91, 0.931, 0.91, 1.0, 0.9595, 1.0, 0.9595, 0.931, 0.9595, 0.1506, 0.9595, 0.07393, 0.9595, 0.07393, 0.9595, 0.1506, 0.91, 0.8573, 0.9595, 0.8573, 0.9595, 0.931, 0.91, 0.931, 0.0, 0.8573, 0.0, 0.931, 0.04017, 0.931, 0.04017, 0.8573, 0.0, 0.8573, 0.04017, 0.8573, 0.04017, 0.931, 0.0, 0.931, 0.0, 1.0, 0.0, 0.931, 0.0, 0.931, 0.0, 1.0, 1.0, 0.8573, 1.0, 0.931, 1.0, 0.931, 1.0, 0.8573, 0.9595, 0.8573, 1.0, 0.8573, 1.0, 0.931, 0.9595, 0.931, 0.9595, 0.8573, 0.9595, 0.931, 1.0, 0.931, 1.0, 0.8573, 0.9595, 0.0, 0.9595, 0.07393, 1.0, 0.07393, 1.0, 0.0, 0.9595, 0.0, 1.0, 0.0, 1.0, 0.07393, 0.9595, 0.07393, 1.0, 0.0, 1.0, 0.07393, 1.0, 0.07393, 1.0, 0.0, 0.0, 0.0, 0.04017, 0.0, 0.04017, 0.07393, 0.0, 0.07393, 0.0, 0.0, 0.0, 0.07393, 0.04017, 0.07393, 0.04017, 0.0, 0.91, 0.0, 0.9595, 0.0, 0.9595, 0.07393, 0.91, 0.07393, 0.91, 0.0, 0.91, 0.07393, 0.9595, 0.07393, 0.9595, 0.0, 0.0, 0.1506, 0.0, 0.07393, 0.0, 0.07393, 0.0, 0.1506, 0.0, 0.931, 0.0, 0.8573, 0.0, 0.8573, 0.0, 0.931, 0.9595, 0.1506, 0.9595, 0.8573, 1.0, 0.8573, 1.0, 0.1506, 0.9595, 0.1506, 1.0, 0.1506, 1.0, 0.8573, 0.9595, 0.8573, 1.0, 0.1506, 1.0, 0.8573, 1.0, 0.8573, 1.0, 0.1506, 0.0, 0.1506, 0.04017, 0.1506, 0.04017, 0.8573, 0.0, 0.8573, 0.0, 0.1506, 0.0, 0.8573, 0.04017, 0.8573, 0.04017, 0.1506, 0.91, 0.1506, 0.9595, 0.1506, 0.9595, 0.8573, 0.91, 0.8573, 0.91, 0.1506, 0.91, 0.8573, 0.9595, 0.8573, 0.9595, 0.1506, 0.04017, 0.07393, 0.04017, 0.1506, 0.04017, 0.1506, 0.04017, 0.07393, 0.91, 0.07393, 0.9595, 0.07393, 0.9595, 0.1506, 0.91, 0.1506, 0.0, 0.07393, 0.0, 0.1506, 0.04017, 0.1506, 0.04017, 0.07393, 0.0, 0.07393, 0.04017, 0.07393, 0.04017, 0.1506, 0.0, 0.1506, 1.0, 0.07393, 1.0, 0.1506, 1.0, 0.1506, 1.0, 0.07393, 0.9595, 0.07393, 1.0, 0.07393, 1.0, 0.1506, 0.9595, 0.1506, 0.9595, 0.07393, 0.9595, 0.1506, 1.0, 0.1506, 1.0, 0.07393, 0.0, 0.8573, 0.0, 0.1506, 0.0, 0.1506, 0.0, 0.8573, 0.08794, 0.07393, 0.91, 0.07393, 0.91, 0.1506, 0.08794, 0.1506, 0.08794, 0.07393, 0.08794, 0.1506, 0.91, 0.1506, 0.91, 0.07393, 0.08794, 0.1506, 0.08794, 0.8573, 0.91, 0.8573, 0.91, 0.1506, 0.08794, 0.1506, 0.91, 0.1506, 0.91, 0.8573, 0.08794, 0.8573, 0.08794, 0.0, 0.08794, 0.07393, 0.91, 0.07393, 0.91, 0.0, 0.08794, 0.0, 0.91, 0.0, 0.91, 0.07393, 0.08794, 0.07393, 0.08794, 0.8573, 0.91, 0.8573, 0.91, 0.931, 0.08794, 0.931, 0.08794, 0.8573, 0.08794, 0.931, 0.91, 0.931, 0.91, 0.8573, 0.08794, 0.931, 0.08794, 1.0, 0.91, 1.0, 0.91, 0.931, 0.08794, 0.931, 0.91, 0.931, 0.91, 1.0, 0.08794, 1.0, 0.08794, 0.0, 0.91, 0.0, 0.91, 0.0, 0.08794, 0.0, 0.9595, 1.0, 0.91, 1.0, 0.91, 1.0, 0.9595, 1.0, 0.04017, 0.0, 0.08794, 0.0, 0.08794, 0.0, 0.04017, 0.0, 0.04017, 0.931, 0.08794, 0.931, 0.08794, 1.0, 0.04017, 1.0, 0.04017, 0.931, 0.04017, 1.0, 0.08794, 1.0, 0.08794, 0.931, 0.91, 0.07393, 0.91, 0.1506, 0.91, 0.1506, 0.91, 0.07393, 0.04017, 0.8573, 0.08794, 0.8573, 0.08794, 0.931, 0.04017, 0.931, 0.04017, 0.0, 0.08794, 0.0, 0.08794, 0.07393, 0.04017, 0.07393, 0.04017, 0.0, 0.04017, 0.07393, 0.08794, 0.07393, 0.08794, 0.0, 0.04017, 0.1506, 0.08794, 0.1506, 0.08794, 0.8573, 0.04017, 0.8573, 0.04017, 0.1506, 0.04017, 0.8573, 0.08794, 0.8573, 0.08794, 0.1506, 0.04017, 0.1506, 0.08794, 0.1506, 0.08794, 0.1506, 0.04017, 0.1506, 0.04017, 0.07393, 0.08794, 0.07393, 0.08794, 0.1506, 0.04017, 0.1506, 0.91, 1.0, 0.08794, 1.0, 0.08794, 1.0, 0.91, 1.0, 0.91, 0.8573, 0.91, 0.931, 0.9595, 0.931, 0.9595, 0.8573, 0.91, 0.07393, 0.91, 0.1506, 0.9595, 0.1506, 0.9595, 0.07393, 0.04017, 0.8573, 0.04017, 0.931, 0.08794, 0.931, 0.08794, 0.8573, 0.04017, 0.07393, 0.04017, 0.1506, 0.08794, 0.1506, 0.08794, 0.07393, 0.91, 0.1506, 0.9595, 0.1506, 0.9595, 0.1506, 0.91, 0.1506, 0.08794, 0.1506, 0.08794, 0.07393, 0.08794, 0.07393, 0.08794, 0.1506, 0.08794, 0.931, 0.08794, 0.8573, 0.08794, 0.8573, 0.08794, 0.931, 0.04017, 0.931, 0.08794, 0.931, 0.08794, 0.931, 0.04017, 0.931, 0.9595, 0.07393, 0.91, 0.07393, 0.91, 0.07393, 0.9595, 0.07393, 0.91, 0.931, 0.9595, 0.931, 0.9595, 0.931, 0.91, 0.931, 0.08794, 0.07393, 0.04017, 0.07393, 0.04017, 0.07393, 0.08794, 0.07393, 0.04017, 0.8573, 0.04017, 0.931, 0.04017, 0.931, 0.04017, 0.8573, 0.91, 0.8573, 0.91, 0.931, 0.91, 0.931, 0.91, 0.8573, 0.08794, 0.8573, 0.04017, 0.8573, 0.04017, 0.8573, 0.08794, 0.8573, 0.9595, 0.931, 0.9595, 0.8573, 0.9595, 0.8573, 0.9595, 0.931, 0.9595, 0.8573, 0.91, 0.8573, 0.91, 0.8573, 0.9595, 0.8573])
me_plane_003.materials.append(mat_woodflooringashebonydark001_2k_001)
me_plane_003.update()

# ---- objects
ob_post1_002 = bpy.data.objects.new('post1.002', me_cylinder)
ob_post1_001 = bpy.data.objects.new('post1.001', me_cylinder_001)
ob_cloth1_001 = bpy.data.objects.new('cloth1.001', me_plane)
ob_table1_001 = bpy.data.objects.new('table1.001', me_plane_002)
ob_post2_001 = bpy.data.objects.new('post2.001', me_cylinder_003)
ob_post2_002 = bpy.data.objects.new('post2.002', me_cylinder_002)
ob_cloth2_001 = bpy.data.objects.new('cloth2.001', me_plane_001)
ob_table2_001 = bpy.data.objects.new('table2.001', me_plane_003)

# ---- transforms, parenting, visibility, modifiers, constraints
ob_post1_002.location = (0.0, 0.0, 1.374)
ob_post1_002.scale = (0.0762, 0.0762, 1.372)
ob_post1_001.location = (0.0, 2.457, 1.374)
ob_post1_001.scale = (0.0762, 0.0762, 1.372)
ob_cloth1_001.location = (2.361, 1.279, 1.484)
ob_cloth1_001.rotation_euler = (1.25e-10, 0.5209, 5.458e-09)
ob_cloth1_001.scale = (9.457, 5.469, 9.457)
_vg = ob_cloth1_001.vertex_groups.new(name='pin')
_m = ob_cloth1_001.modifiers.new('Cloth', 'CLOTH')
_m = ob_cloth1_001.modifiers.new('Solidify', 'SOLIDIFY')
_m.thickness = -0.002141
ob_table1_001.location = (0.0, 1.204, 0.8453)
ob_table1_001.rotation_euler = (0.0, 0.0, 1.571)
ob_table1_001.scale = (3.0, 2.0, 1.0)
_m = ob_table1_001.modifiers.new('Subdivision', 'SUBSURF')
_m.subdivision_type = 'SIMPLE'
_m.levels = 2
_m = ob_table1_001.modifiers.new('Subdivision.001', 'SUBSURF')
_m.levels = 2
ob_post2_001.location = (0.0, -3.664, 1.374)
ob_post2_001.scale = (0.0762, 0.0762, 1.372)
ob_post2_002.location = (0.0, -1.207, 1.374)
ob_post2_002.scale = (0.0762, 0.0762, 1.372)
ob_cloth2_001.location = (2.361, -2.385, 1.484)
ob_cloth2_001.rotation_euler = (1.25e-10, 0.5209, 5.458e-09)
ob_cloth2_001.scale = (9.457, 5.469, 9.457)
_vg = ob_cloth2_001.vertex_groups.new(name='pin')
_m = ob_cloth2_001.modifiers.new('Cloth', 'CLOTH')
ob_table2_001.location = (0.0, -2.457, 0.8453)
ob_table2_001.rotation_euler = (0.0, 0.0, 1.571)
ob_table2_001.scale = (3.0, 2.0, 1.0)
_m = ob_table2_001.modifiers.new('Subdivision', 'SUBSURF')
_m.subdivision_type = 'SIMPLE'
_m.levels = 2
_m = ob_table2_001.modifiers.new('Subdivision.001', 'SUBSURF')
_m.levels = 2

# ---- collection membership
col_collection.objects.link(ob_post1_002)
col_collection.objects.link(ob_post1_001)
col_collection.objects.link(ob_cloth1_001)
col_collection.objects.link(ob_table1_001)
col_collection_2.objects.link(ob_post2_001)
col_collection_2.objects.link(ob_post2_002)
col_collection_2.objects.link(ob_cloth2_001)
col_collection_2.objects.link(ob_table2_001)

# ---- scene / render settings (as saved in the file)
scene.frame_start = 1; scene.frame_end = 250; scene.frame_set(82)
scene.render.engine = 'CYCLES'
scene.cycles.feature_set = 'EXPERIMENTAL'
bpy.context.view_layer.update()

# ---- added for rendering (the .blend has no active camera and no usable light): camera, sun
cam_auto = bpy.data.cameras.new('AutoCamera')
cam_auto.lens = 50.0
cam_auto.sensor_width = 36.0
cam_auto.clip_end = 1000.0
ob_auto_camera = bpy.data.objects.new('AutoCamera', cam_auto)
scene.collection.objects.link(ob_auto_camera)
ob_auto_camera.location = (10.284, -10.5601, 7.97655)
ob_auto_camera.rotation_euler = (1.09748, -7.21219e-08, 0.694738)
scene.camera = ob_auto_camera
light_auto_sun = bpy.data.lights.new('AutoSun', 'SUN')
light_auto_sun.energy = 3.0
light_auto_sun.angle = 0.0523599
ob_auto_sun = bpy.data.objects.new('AutoSun', light_auto_sun)
scene.collection.objects.link(ob_auto_sun)
ob_auto_sun.rotation_euler = (0.872665, 0.174533, 0.523599)
bpy.context.view_layer.update()
